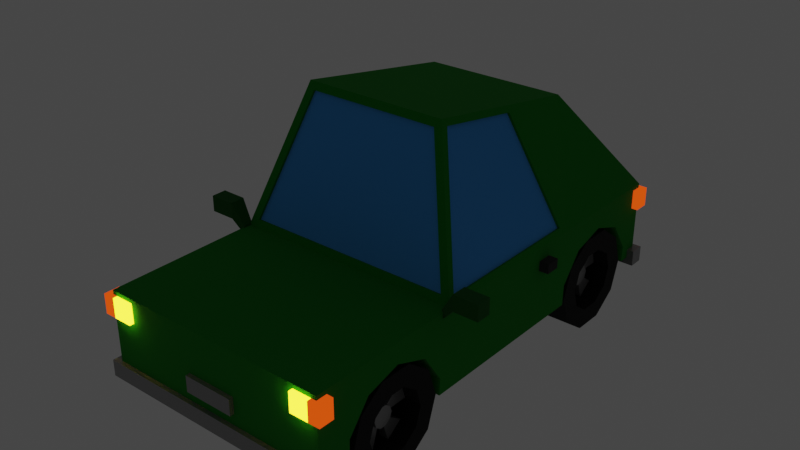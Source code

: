 # Source: Carro_Verde.blend  (saved by Blender 2.82.7; exported with 4.5.12 LTS)
import bpy
from mathutils import Matrix  # noqa: F401  (used for matrix-valued properties, if any)

bpy.ops.wm.read_factory_settings(use_empty=True)
scene = bpy.context.scene
scene.name = 'Scene'

# ---- collections
col_collection = bpy.data.collections.new('Collection'); scene.collection.children.link(col_collection)

# ---- materials (node trees are filled in below, after node groups)
mat_farol_002 = bpy.data.materials.new('farol.002')
mat_farol_002.alpha_threshold = 0.0
mat_farol_002.use_transparent_shadow = False
mat_farol_002.line_color = (0.0, 0.0, 0.0, 1.0)
mat_farol_traseiro_002 = bpy.data.materials.new('farol traseiro.002')
mat_farol_traseiro_002.alpha_threshold = 0.0
mat_farol_traseiro_002.use_transparent_shadow = False
mat_farol_traseiro_002.line_color = (0.0, 0.0, 0.0, 1.0)
mat_calota = bpy.data.materials.new('Calota')
mat_calota.use_transparent_shadow = False
mat_pneu = bpy.data.materials.new('Pneu')
mat_pneu.use_transparent_shadow = False
mat_vidro = bpy.data.materials.new('Vidro')
mat_vidro.use_transparent_shadow = False
mat_farol_laranja = bpy.data.materials.new('Farol Laranja')
mat_farol_laranja.use_transparent_shadow = False
mat_verde = bpy.data.materials.new('Verde')
mat_verde.use_transparent_shadow = False
mat_preto = bpy.data.materials.new('Preto')
mat_preto.use_transparent_shadow = False
mat_retrovisor = bpy.data.materials.new('Retrovisor')
mat_retrovisor.use_transparent_shadow = False

# ---- material node trees
mat_farol_002.use_nodes = True; mat_farol_002.node_tree.nodes.clear()
_N = mat_farol_002.node_tree.nodes; _L = mat_farol_002.node_tree.links
n0 = _N.new('ShaderNodeOutputMaterial'); n0.name = 'Material Output'; n0.location = (768, 278)
n1 = _N.new('ShaderNodeEmission'); n1.name = 'Emission'; n1.location = (321, 151)
n1.inputs[0].default_value = (0.9387, 0.7682, 0.0185, 1.0)
n1.inputs[1].default_value = 6.0
_L.new(n1.outputs[0], n0.inputs[0])
n0.is_active_output = True
mat_farol_traseiro_002.use_nodes = True; mat_farol_traseiro_002.node_tree.nodes.clear()
_N = mat_farol_traseiro_002.node_tree.nodes; _L = mat_farol_traseiro_002.node_tree.links
n0 = _N.new('ShaderNodeOutputMaterial'); n0.name = 'Material Output'; n0.location = (768, 278)
n1 = _N.new('ShaderNodeEmission'); n1.name = 'Emission'; n1.location = (321, 151)
n1.inputs[0].default_value = (0.2086, 0.01033, 0.002732, 1.0)
n1.inputs[1].default_value = 2.0
_L.new(n1.outputs[0], n0.inputs[0])
n0.is_active_output = True
mat_calota.use_nodes = True; mat_calota.node_tree.nodes.clear()
_N = mat_calota.node_tree.nodes; _L = mat_calota.node_tree.links
n0 = _N.new('ShaderNodeOutputMaterial'); n0.name = 'Material Output'; n0.location = (300, 300)
n1 = _N.new('ShaderNodeBsdfPrincipled'); n1.name = 'Principled BSDF'; n1.location = (10, 300)
n1.distribution = 'GGX'
n1.subsurface_method = 'BURLEY'
n1.inputs[0].default_value = (0.3108, 0.3108, 0.3108, 1.0)
n1.inputs[1].default_value = 0.5167
n1.inputs[2].default_value = 0.2917
n1.inputs[3].default_value = 1.45
n1.inputs[27].default_value = (0.0, 0.0, 0.0, 1.0)
n1.inputs[28].default_value = 1.0
_L.new(n1.outputs[0], n0.inputs[0])
n0.is_active_output = True
mat_pneu.use_nodes = True; mat_pneu.node_tree.nodes.clear()
_N = mat_pneu.node_tree.nodes; _L = mat_pneu.node_tree.links
n0 = _N.new('ShaderNodeOutputMaterial'); n0.name = 'Material Output'; n0.location = (300, 300)
n1 = _N.new('ShaderNodeBsdfPrincipled'); n1.name = 'Principled BSDF'; n1.location = (10, 300)
n1.distribution = 'GGX'
n1.subsurface_method = 'BURLEY'
n1.inputs[0].default_value = (0.0, 0.0, 0.0, 1.0)
n1.inputs[2].default_value = 0.9333
n1.inputs[3].default_value = 1.45
n1.inputs[27].default_value = (0.0, 0.0, 0.0, 1.0)
n1.inputs[28].default_value = 1.0
_L.new(n1.outputs[0], n0.inputs[0])
n0.is_active_output = True
mat_vidro.use_nodes = True; mat_vidro.node_tree.nodes.clear()
_N = mat_vidro.node_tree.nodes; _L = mat_vidro.node_tree.links
n0 = _N.new('ShaderNodeOutputMaterial'); n0.name = 'Material Output'; n0.location = (300, 300)
n1 = _N.new('ShaderNodeBsdfPrincipled'); n1.name = 'Principled BSDF'; n1.location = (10, 300)
n1.distribution = 'GGX'
n1.subsurface_method = 'BURLEY'
n1.inputs[0].default_value = (0.05954, 0.3817, 0.8971, 1.0)
n1.inputs[2].default_value = 1.0
n1.inputs[3].default_value = 1.45
n1.inputs[27].default_value = (0.0, 0.0, 0.0, 1.0)
n1.inputs[28].default_value = 1.0
_L.new(n1.outputs[0], n0.inputs[0])
n0.is_active_output = True
mat_farol_laranja.use_nodes = True; mat_farol_laranja.node_tree.nodes.clear()
_N = mat_farol_laranja.node_tree.nodes; _L = mat_farol_laranja.node_tree.links
n0 = _N.new('ShaderNodeOutputMaterial'); n0.name = 'Material Output'; n0.location = (300, 300)
n1 = _N.new('ShaderNodeEmission'); n1.name = 'Emission'; n1.location = (10, 300)
n1.inputs[0].default_value = (1.0, 0.075, 0.004755, 1.0)
_L.new(n1.outputs[0], n0.inputs[0])
n0.is_active_output = True
mat_verde.use_nodes = True; mat_verde.node_tree.nodes.clear()
_N = mat_verde.node_tree.nodes; _L = mat_verde.node_tree.links
n0 = _N.new('ShaderNodeOutputMaterial'); n0.name = 'Material Output'; n0.location = (300, 300)
n1 = _N.new('ShaderNodeBsdfPrincipled'); n1.name = 'Principled BSDF'; n1.location = (10, 300)
n1.distribution = 'GGX'
n1.subsurface_method = 'BURLEY'
n1.inputs[0].default_value = (0.0, 0.2529, 0.004327, 1.0)
n1.inputs[2].default_value = 1.0
n1.inputs[3].default_value = 1.45
n1.inputs[27].default_value = (0.0, 0.0, 0.0, 1.0)
n1.inputs[28].default_value = 1.0
_L.new(n1.outputs[0], n0.inputs[0])
n0.is_active_output = True
mat_preto.use_nodes = True; mat_preto.node_tree.nodes.clear()
_N = mat_preto.node_tree.nodes; _L = mat_preto.node_tree.links
n0 = _N.new('ShaderNodeOutputMaterial'); n0.name = 'Material Output'; n0.location = (300, 300)
n1 = _N.new('ShaderNodeBsdfPrincipled'); n1.name = 'Principled BSDF'; n1.location = (10, 300)
n1.distribution = 'GGX'
n1.subsurface_method = 'BURLEY'
n1.inputs[0].default_value = (0.02038, 0.02038, 0.02038, 1.0)
n1.inputs[2].default_value = 1.0
n1.inputs[3].default_value = 1.45
n1.inputs[27].default_value = (0.0, 0.0, 0.0, 1.0)
n1.inputs[28].default_value = 1.0
_L.new(n1.outputs[0], n0.inputs[0])
n0.is_active_output = True
mat_retrovisor.use_nodes = True; mat_retrovisor.node_tree.nodes.clear()
_N = mat_retrovisor.node_tree.nodes; _L = mat_retrovisor.node_tree.links
n0 = _N.new('ShaderNodeOutputMaterial'); n0.name = 'Material Output'; n0.location = (300, 300)
n1 = _N.new('ShaderNodeBsdfPrincipled'); n1.name = 'Principled BSDF'; n1.location = (10, 300)
n1.distribution = 'GGX'
n1.subsurface_method = 'BURLEY'
n1.inputs[0].default_value = (0.002872, 0.1149, 0.004205, 1.0)
n1.inputs[2].default_value = 1.0
n1.inputs[3].default_value = 1.45
n1.inputs[27].default_value = (0.0, 0.0, 0.0, 1.0)
n1.inputs[28].default_value = 1.0
_L.new(n1.outputs[0], n0.inputs[0])
n0.is_active_output = True

# ---- world
world_world = bpy.data.worlds.new('World'); scene.world = world_world
world_world.use_nodes = True; world_world.node_tree.nodes.clear()
_N = world_world.node_tree.nodes; _L = world_world.node_tree.links
n0 = _N.new('ShaderNodeOutputWorld'); n0.name = 'World Output'; n0.location = (300, 300)
n1 = _N.new('ShaderNodeBackground'); n1.name = 'Background'; n1.location = (10, 300)
n1.inputs[0].default_value = (0.05088, 0.05088, 0.05088, 1.0)
_L.new(n1.outputs[0], n0.inputs[0])
n0.is_active_output = True
world_world.color = (0.05088, 0.05088, 0.05088)
world_world.use_sun_shadow = False
world_world.sun_shadow_jitter_overblur = 0.0

# ---- meshes
me_cube_001 = bpy.data.meshes.new('Cube.001')
me_cube_001.from_pydata([(0.607, -1.756, -0.1022), (0.607, -1.565, 0.142), (0.607, -1.267, 0.2274), (0.607, -0.9759, 0.1215), (0.607, -0.8026, -0.1355), (0.607, 0.8207, -0.1022), (0.607, 1.012, 0.142), (0.607, 1.309, 0.2274), (0.607, 1.601, 0.1215), (0.607, 1.774, -0.1355), (1.0, 1.954, 0.4016), (1.0, 1.954, -0.2799), (1.0, -2.046, 0.4016), (1.0, -2.046, -0.2799), (0.9085, 1.91, 0.4533), (0.9088, -0.693, 0.4664), (0.5713, 1.198, 1.297), (0.5712, -0.3668, 1.535), (1.0, -1.756, -0.1022), (1.0, -1.565, 0.142), (1.0, -1.267, 0.2274), (1.0, -1.762, -0.2799), (0.607, -1.762, -0.2799), (1.0, -0.9759, 0.1215), (0.607, -0.8077, -0.2799), (1.0, 0.8145, -0.2799), (0.607, 0.8145, -0.2799), (1.0, 0.8207, -0.1022), (1.0, -0.8026, -0.1355), (1.0, -0.8077, -0.2799), (1.0, 1.012, 0.142), (1.0, 1.309, 0.2274), (1.0, 1.601, 0.1215), (1.0, 1.769, -0.2799), (1.0, 1.774, -0.1355), (0.607, 1.769, -0.2799), (1.061, -2.083, -0.2034), (1.061, -2.083, -0.342), (0.2177, -2.083, 0.03324), (0.2177, -2.083, -0.1054), (1.055, -2.083, 0.3665), (1.055, -2.083, 0.2008), (0.7944, -2.083, 0.3665), (0.7944, -2.083, 0.2008), (1.311, -0.8053, 0.5937), (1.311, -0.8053, 0.4569), (1.096, -0.8053, 0.5937), (1.096, -0.8053, 0.4569), (1.082, 0.4267, 0.2898), (1.082, 0.4267, 0.2057), (0.9748, 0.4267, 0.2898), (0.9748, 0.4267, 0.2057), (1.061, -1.953, -0.2034), (1.061, -1.953, -0.342), (0.2177, -1.953, 0.03324), (0.2177, -1.953, -0.1054), (1.055, -1.953, 0.3665), (1.055, -1.953, 0.2008), (0.7944, -1.953, 0.2008), (0.7944, -1.953, 0.3665), (1.286, -0.6751, 0.5678), (1.286, -0.6751, 0.4827), (1.122, -0.6751, 0.4827), (1.122, -0.6751, 0.5678), (1.082, 0.557, 0.2898), (1.082, 0.557, 0.2057), (0.9748, 0.557, 0.2057), (0.9748, 0.557, 0.2898), (0.9547, -2.083, 0.2008), (0.9547, -2.083, 0.3665), (0.9547, -1.953, 0.2008), (0.9547, -1.953, 0.3665), (1.311, -0.6751, 0.5937), (1.311, -0.6751, 0.4569), (1.096, -0.6751, 0.4569), (1.096, -0.6751, 0.5937), (1.286, -0.7037, 0.5678), (1.286, -0.7037, 0.4827), (1.122, -0.7037, 0.4827), (1.122, -0.7037, 0.5678), (0.9868, -0.7802, 0.3357), (0.9868, -0.7802, 0.4198), (0.9868, -0.7002, 0.3357), (0.9868, -0.7002, 0.4198), (1.061, 1.86, -0.2034), (1.061, 1.86, -0.342), (0.2177, 1.86, 0.03324), (0.2177, 1.86, -0.1054), (1.055, 1.86, 0.3665), (1.055, 1.86, 0.2008), (0.7944, 1.86, 0.3665), (0.7944, 1.86, 0.2008), (1.061, 1.991, -0.2034), (1.061, 1.991, -0.342), (0.2177, 1.991, 0.03324), (0.2177, 1.991, -0.1054), (1.055, 1.991, 0.3665), (1.055, 1.991, 0.2008), (0.7944, 1.991, 0.2008), (0.7944, 1.991, 0.3665), (0.9547, 1.86, 0.2008), (0.9547, 1.86, 0.3665), (0.9547, 1.991, 0.2008), (0.9547, 1.991, 0.3665), (0.6623, -0.8372, -0.2578), (0.9897, -1.005, -0.2578), (0.6623, -0.9211, -0.5161), (0.9897, -1.057, -0.4173), (0.6623, -1.141, -0.6757), (0.9897, -1.193, -0.516), (0.6623, -1.412, -0.6757), (0.9897, -1.361, -0.516), (0.6623, -1.632, -0.5161), (0.9897, -1.496, -0.4173), (0.6623, -1.716, -0.2578), (0.9897, -1.548, -0.2578), (0.6623, -1.632, 0.0005178), (0.9897, -1.496, -0.09819), (0.6623, -1.412, 0.1601), (0.9897, -1.361, 0.0004307), (0.6623, -1.141, 0.1601), (0.9897, -1.193, 0.0004307), (0.6623, -0.9211, 0.0005176), (0.9897, -1.057, -0.09819), (0.9897, -0.9211, -0.5161), (0.9897, -0.8372, -0.2578), (0.9897, -1.141, -0.6757), (0.9897, -1.412, -0.6757), (0.9897, -1.632, -0.5161), (0.9897, -1.716, -0.2578), (0.9897, -1.632, 0.0005178), (0.9897, -1.412, 0.1601), (0.9897, -1.141, 0.1601), (0.9897, -0.9211, 0.0005176), (0.8444, -1.204, -0.3109), (0.8444, -1.186, -0.2578), (0.8444, -1.249, -0.3437), (0.8444, -1.305, -0.3437), (0.8444, -1.35, -0.3109), (0.8444, -1.367, -0.2578), (0.8444, -1.35, -0.2047), (0.8444, -1.305, -0.1718), (0.8444, -1.249, -0.1718), (0.8444, -1.204, -0.2047), (0.8444, -1.057, -0.4173), (0.8444, -1.005, -0.2578), (0.8444, -1.193, -0.516), (0.8444, -1.361, -0.516), (0.8444, -1.496, -0.4173), (0.8444, -1.548, -0.2578), (0.8444, -1.496, -0.09819), (0.8444, -1.361, 0.0004307), (0.8444, -1.193, 0.0004307), (0.8444, -1.057, -0.09819), (0.8742, -1.204, -0.3109), (0.8742, -1.186, -0.2578), (0.8742, -1.249, -0.3437), (0.8742, -1.305, -0.3437), (0.8742, -1.35, -0.3109), (0.8742, -1.367, -0.2578), (0.8742, -1.35, -0.2047), (0.8742, -1.305, -0.1718), (0.8742, -1.249, -0.1718), (0.8742, -1.204, -0.2047), (0.7681, -1.057, -0.4173), (0.7681, -1.005, -0.2578), (0.7681, -1.361, -0.516), (0.7681, -1.193, -0.516), (0.7681, -1.548, -0.2578), (0.7681, -1.496, -0.4173), (0.7681, -1.361, 0.0004307), (0.7681, -1.496, -0.09819), (0.7681, -1.057, -0.09819), (0.7681, -1.193, 0.0004307), (0.7681, -1.204, -0.3109), (0.7681, -1.186, -0.2578), (0.7681, -1.305, -0.3437), (0.7681, -1.249, -0.3437), (0.7681, -1.367, -0.2578), (0.7681, -1.35, -0.3109), (0.7681, -1.305, -0.1718), (0.7681, -1.35, -0.2047), (0.7681, -1.204, -0.2047), (0.7681, -1.249, -0.1718), (0.6623, 1.734, -0.2578), (0.9897, 1.566, -0.2578), (0.6623, 1.65, -0.5161), (0.9897, 1.514, -0.4173), (0.6623, 1.43, -0.6757), (0.9897, 1.378, -0.516), (0.6623, 1.158, -0.6757), (0.9897, 1.21, -0.516), (0.6623, 0.9387, -0.5161), (0.9897, 1.075, -0.4173), (0.6623, 0.8548, -0.2578), (0.9897, 1.023, -0.2578), (0.6623, 0.9387, 0.0005178), (0.9897, 1.075, -0.09819), (0.6623, 1.158, 0.1601), (0.9897, 1.21, 0.0004307), (0.6623, 1.43, 0.1601), (0.9897, 1.378, 0.0004307), (0.6623, 1.65, 0.0005176), (0.9897, 1.514, -0.09819), (0.9897, 1.65, -0.5161), (0.9897, 1.734, -0.2578), (0.9897, 1.43, -0.6757), (0.9897, 1.158, -0.6757), (0.9897, 0.9387, -0.5161), (0.9897, 0.8548, -0.2578), (0.9897, 0.9387, 0.0005178), (0.9897, 1.158, 0.1601), (0.9897, 1.43, 0.1601), (0.9897, 1.65, 0.0005176), (0.8444, 1.367, -0.3109), (0.8444, 1.385, -0.2578), (0.8444, 1.322, -0.3437), (0.8444, 1.266, -0.3437), (0.8444, 1.221, -0.3109), (0.8444, 1.204, -0.2578), (0.8444, 1.221, -0.2047), (0.8444, 1.266, -0.1718), (0.8444, 1.322, -0.1718), (0.8444, 1.367, -0.2047), (0.8444, 1.514, -0.4173), (0.8444, 1.566, -0.2578), (0.8444, 1.378, -0.516), (0.8444, 1.21, -0.516), (0.8444, 1.075, -0.4173), (0.8444, 1.023, -0.2578), (0.8444, 1.075, -0.09819), (0.8444, 1.21, 0.0004307), (0.8444, 1.378, 0.0004307), (0.8444, 1.514, -0.09819), (0.8742, 1.367, -0.3109), (0.8742, 1.385, -0.2578), (0.8742, 1.322, -0.3437), (0.8742, 1.266, -0.3437), (0.8742, 1.221, -0.3109), (0.8742, 1.204, -0.2578), (0.8742, 1.221, -0.2047), (0.8742, 1.266, -0.1718), (0.8742, 1.322, -0.1718), (0.8742, 1.367, -0.2047), (0.7681, 1.514, -0.4173), (0.7681, 1.566, -0.2578), (0.7681, 1.21, -0.516), (0.7681, 1.378, -0.516), (0.7681, 1.023, -0.2578), (0.7681, 1.075, -0.4173), (0.7681, 1.21, 0.0004307), (0.7681, 1.075, -0.09819), (0.7681, 1.514, -0.09819), (0.7681, 1.378, 0.0004307), (0.7681, 1.367, -0.3109), (0.7681, 1.385, -0.2578), (0.7681, 1.266, -0.3437), (0.7681, 1.322, -0.3437), (0.7681, 1.204, -0.2578), (0.7681, 1.221, -0.3109), (0.7681, 1.266, -0.1718), (0.7681, 1.221, -0.2047), (0.7681, 1.367, -0.2047), (0.7681, 1.322, -0.1718), (1.0, 0.7917, 0.4016), (0.6215, 0.5001, 1.458), (1.0, 1.954, 0.4016), (1.0, -0.7128, 0.4016), (0.6215, 1.155, 1.349), (0.6215, -0.3471, 1.6), (0.9085, 1.894, 0.4398), (0.9088, -0.6729, 0.4602), (0.5713, 1.182, 1.283), (0.5712, -0.3468, 1.529), (0.9809, -0.6382, 0.4543), (0.9835, 0.7194, 0.4551), (0.638, 0.4552, 1.411), (0.6408, -0.3071, 1.54), (0.9625, 0.7189, 0.4481), (0.9599, -0.6386, 0.4472), (0.6198, -0.3075, 1.533), (0.617, 0.4547, 1.404), (-0.607, -1.756, -0.1022), (-0.607, -1.565, 0.142), (-0.607, -1.267, 0.2274), (-0.607, -0.9759, 0.1215), (-0.607, -0.8026, -0.1355), (-0.607, 0.8207, -0.1022), (-0.607, 1.012, 0.142), (-0.607, 1.309, 0.2274), (-0.607, 1.601, 0.1215), (-0.607, 1.774, -0.1355), (-1.0, 1.954, 0.4016), (-1.0, 1.954, -0.2799), (-1.0, -2.046, 0.4016), (-1.0, -2.046, -0.2799), (-0.9085, 1.91, 0.4533), (-0.9088, -0.693, 0.4664), (-0.5713, 1.198, 1.297), (-0.5712, -0.3668, 1.535), (-1.0, -1.756, -0.1022), (-1.0, -1.565, 0.142), (-1.0, -1.267, 0.2274), (-1.0, -1.762, -0.2799), (-0.607, -1.762, -0.2799), (-1.0, -0.9759, 0.1215), (-0.607, -0.8077, -0.2799), (-1.0, 0.8145, -0.2799), (-0.607, 0.8145, -0.2799), (-1.0, 0.8207, -0.1022), (-1.0, -0.8026, -0.1355), (-1.0, -0.8077, -0.2799), (-1.0, 1.012, 0.142), (-1.0, 1.309, 0.2274), (-1.0, 1.601, 0.1215), (-1.0, 1.769, -0.2799), (-1.0, 1.774, -0.1355), (-0.607, 1.769, -0.2799), (1.907e-06, 1.954, -0.2799), (1.907e-06, -2.046, 0.4016), (1.907e-06, -2.046, -0.2799), (1.907e-06, 1.954, 0.4016), (1.907e-06, 1.91, 0.4533), (1.907e-06, -0.693, 0.4664), (1.907e-06, 1.198, 1.297), (1.907e-06, -0.3668, 1.535), (-1.061, -2.083, -0.2034), (-1.061, -2.083, -0.342), (1.907e-06, -2.083, -0.2034), (1.907e-06, -2.083, -0.342), (-0.2177, -2.083, 0.03324), (-0.2177, -2.083, -0.1054), (1.907e-06, -2.083, 0.03324), (1.907e-06, -2.083, -0.1054), (-1.055, -2.083, 0.3665), (-1.055, -2.083, 0.2008), (-0.7944, -2.083, 0.3665), (-0.7944, -2.083, 0.2008), (-1.311, -0.8053, 0.5937), (-1.311, -0.8053, 0.4569), (-1.096, -0.8053, 0.5937), (-1.096, -0.8053, 0.4569), (-1.082, 0.4267, 0.2898), (-1.082, 0.4267, 0.2057), (-0.9748, 0.4267, 0.2898), (-0.9748, 0.4267, 0.2057), (-1.061, -1.953, -0.2034), (-1.061, -1.953, -0.342), (1.907e-06, -1.953, -0.342), (1.907e-06, -1.953, -0.2034), (-0.2177, -1.953, 0.03324), (-0.2177, -1.953, -0.1054), (1.907e-06, -1.953, -0.1054), (1.907e-06, -1.953, 0.03324), (-1.055, -1.953, 0.3665), (-1.055, -1.953, 0.2008), (-0.7944, -1.953, 0.2008), (-0.7944, -1.953, 0.3665), (-1.286, -0.6751, 0.5678), (-1.286, -0.6751, 0.4827), (-1.122, -0.6751, 0.4827), (-1.122, -0.6751, 0.5678), (-1.082, 0.557, 0.2898), (-1.082, 0.557, 0.2057), (-0.9748, 0.557, 0.2057), (-0.9748, 0.557, 0.2898), (-0.9547, -2.083, 0.2008), (-0.9547, -2.083, 0.3665), (-0.9547, -1.953, 0.2008), (-0.9547, -1.953, 0.3665), (-1.311, -0.6751, 0.5937), (-1.311, -0.6751, 0.4569), (-1.096, -0.6751, 0.4569), (-1.096, -0.6751, 0.5937), (-1.286, -0.7037, 0.5678), (-1.286, -0.7037, 0.4827), (-1.122, -0.7037, 0.4827), (-1.122, -0.7037, 0.5678), (-0.9868, -0.7802, 0.3357), (-0.9868, -0.7802, 0.4198), (-0.9868, -0.7002, 0.3357), (-0.9868, -0.7002, 0.4198), (-1.061, 1.86, -0.2034), (-1.061, 1.86, -0.342), (1.907e-06, 1.86, -0.2034), (1.907e-06, 1.86, -0.342), (-0.2177, 1.86, 0.03324), (-0.2177, 1.86, -0.1054), (1.907e-06, 1.86, 0.03324), (1.907e-06, 1.86, -0.1054), (-1.055, 1.86, 0.3665), (-1.055, 1.86, 0.2008), (-0.7944, 1.86, 0.3665), (-0.7944, 1.86, 0.2008), (-1.061, 1.991, -0.2034), (-1.061, 1.991, -0.342), (1.907e-06, 1.991, -0.342), (1.907e-06, 1.991, -0.2034), (-0.2177, 1.991, 0.03324), (-0.2177, 1.991, -0.1054), (1.907e-06, 1.991, -0.1054), (1.907e-06, 1.991, 0.03324), (-1.055, 1.991, 0.3665), (-1.055, 1.991, 0.2008), (-0.7944, 1.991, 0.2008), (-0.7944, 1.991, 0.3665), (-0.9547, 1.86, 0.2008), (-0.9547, 1.86, 0.3665), (-0.9547, 1.991, 0.2008), (-0.9547, 1.991, 0.3665), (-0.6623, -0.8372, -0.2578), (-0.9897, -1.005, -0.2578), (-0.6623, -0.9211, -0.5161), (-0.9897, -1.057, -0.4173), (-0.6623, -1.141, -0.6757), (-0.9897, -1.193, -0.516), (-0.6623, -1.412, -0.6757), (-0.9897, -1.361, -0.516), (-0.6623, -1.632, -0.5161), (-0.9897, -1.496, -0.4173), (-0.6623, -1.716, -0.2578), (-0.9897, -1.548, -0.2578), (-0.6623, -1.632, 0.0005178), (-0.9897, -1.496, -0.09819), (-0.6623, -1.412, 0.1601), (-0.9897, -1.361, 0.0004307), (-0.6623, -1.141, 0.1601), (-0.9897, -1.193, 0.0004307), (-0.6623, -0.9211, 0.0005176), (-0.9897, -1.057, -0.09819), (-0.9897, -0.9211, -0.5161), (-0.9897, -0.8372, -0.2578), (-0.9897, -1.141, -0.6757), (-0.9897, -1.412, -0.6757), (-0.9897, -1.632, -0.5161), (-0.9897, -1.716, -0.2578), (-0.9897, -1.632, 0.0005178), (-0.9897, -1.412, 0.1601), (-0.9897, -1.141, 0.1601), (-0.9897, -0.9211, 0.0005176), (-0.8444, -1.204, -0.3109), (-0.8444, -1.186, -0.2578), (-0.8444, -1.249, -0.3437), (-0.8444, -1.305, -0.3437), (-0.8444, -1.35, -0.3109), (-0.8444, -1.367, -0.2578), (-0.8444, -1.35, -0.2047), (-0.8444, -1.305, -0.1718), (-0.8444, -1.249, -0.1718), (-0.8444, -1.204, -0.2047), (-0.8444, -1.057, -0.4173), (-0.8444, -1.005, -0.2578), (-0.8444, -1.193, -0.516), (-0.8444, -1.361, -0.516), (-0.8444, -1.496, -0.4173), (-0.8444, -1.548, -0.2578), (-0.8444, -1.496, -0.09819), (-0.8444, -1.361, 0.0004307), (-0.8444, -1.193, 0.0004307), (-0.8444, -1.057, -0.09819), (-0.8742, -1.204, -0.3109), (-0.8742, -1.186, -0.2578), (-0.8742, -1.249, -0.3437), (-0.8742, -1.305, -0.3437), (-0.8742, -1.35, -0.3109), (-0.8742, -1.367, -0.2578), (-0.8742, -1.35, -0.2047), (-0.8742, -1.305, -0.1718), (-0.8742, -1.249, -0.1718), (-0.8742, -1.204, -0.2047), (-0.7681, -1.057, -0.4173), (-0.7681, -1.005, -0.2578), (-0.7681, -1.361, -0.516), (-0.7681, -1.193, -0.516), (-0.7681, -1.548, -0.2578), (-0.7681, -1.496, -0.4173), (-0.7681, -1.361, 0.0004307), (-0.7681, -1.496, -0.09819), (-0.7681, -1.057, -0.09819), (-0.7681, -1.193, 0.0004307), (-0.7681, -1.204, -0.3109), (-0.7681, -1.186, -0.2578), (-0.7681, -1.305, -0.3437), (-0.7681, -1.249, -0.3437), (-0.7681, -1.367, -0.2578), (-0.7681, -1.35, -0.3109), (-0.7681, -1.305, -0.1718), (-0.7681, -1.35, -0.2047), (-0.7681, -1.204, -0.2047), (-0.7681, -1.249, -0.1718), (-0.6623, 1.734, -0.2578), (-0.9897, 1.566, -0.2578), (-0.6623, 1.65, -0.5161), (-0.9897, 1.514, -0.4173), (-0.6623, 1.43, -0.6757), (-0.9897, 1.378, -0.516), (-0.6623, 1.158, -0.6757), (-0.9897, 1.21, -0.516), (-0.6623, 0.9387, -0.5161), (-0.9897, 1.075, -0.4173), (-0.6623, 0.8548, -0.2578), (-0.9897, 1.023, -0.2578), (-0.6623, 0.9387, 0.0005178), (-0.9897, 1.075, -0.09819), (-0.6623, 1.158, 0.1601), (-0.9897, 1.21, 0.0004307), (-0.6623, 1.43, 0.1601), (-0.9897, 1.378, 0.0004307), (-0.6623, 1.65, 0.0005176), (-0.9897, 1.514, -0.09819), (-0.9897, 1.65, -0.5161), (-0.9897, 1.734, -0.2578), (-0.9897, 1.43, -0.6757), (-0.9897, 1.158, -0.6757), (-0.9897, 0.9387, -0.5161), (-0.9897, 0.8548, -0.2578), (-0.9897, 0.9387, 0.0005178), (-0.9897, 1.158, 0.1601), (-0.9897, 1.43, 0.1601), (-0.9897, 1.65, 0.0005176), (-0.8444, 1.367, -0.3109), (-0.8444, 1.385, -0.2578), (-0.8444, 1.322, -0.3437), (-0.8444, 1.266, -0.3437), (-0.8444, 1.221, -0.3109), (-0.8444, 1.204, -0.2578), (-0.8444, 1.221, -0.2047), (-0.8444, 1.266, -0.1718), (-0.8444, 1.322, -0.1718), (-0.8444, 1.367, -0.2047), (-0.8444, 1.514, -0.4173), (-0.8444, 1.566, -0.2578), (-0.8444, 1.378, -0.516), (-0.8444, 1.21, -0.516), (-0.8444, 1.075, -0.4173), (-0.8444, 1.023, -0.2578), (-0.8444, 1.075, -0.09819), (-0.8444, 1.21, 0.0004307), (-0.8444, 1.378, 0.0004307), (-0.8444, 1.514, -0.09819), (-0.8742, 1.367, -0.3109), (-0.8742, 1.385, -0.2578), (-0.8742, 1.322, -0.3437), (-0.8742, 1.266, -0.3437), (-0.8742, 1.221, -0.3109), (-0.8742, 1.204, -0.2578), (-0.8742, 1.221, -0.2047), (-0.8742, 1.266, -0.1718), (-0.8742, 1.322, -0.1718), (-0.8742, 1.367, -0.2047), (-0.7681, 1.514, -0.4173), (-0.7681, 1.566, -0.2578), (-0.7681, 1.21, -0.516), (-0.7681, 1.378, -0.516), (-0.7681, 1.023, -0.2578), (-0.7681, 1.075, -0.4173), (-0.7681, 1.21, 0.0004307), (-0.7681, 1.075, -0.09819), (-0.7681, 1.514, -0.09819), (-0.7681, 1.378, 0.0004307), (-0.7681, 1.367, -0.3109), (-0.7681, 1.385, -0.2578), (-0.7681, 1.266, -0.3437), (-0.7681, 1.322, -0.3437), (-0.7681, 1.204, -0.2578), (-0.7681, 1.221, -0.3109), (-0.7681, 1.266, -0.1718), (-0.7681, 1.221, -0.2047), (-0.7681, 1.367, -0.2047), (-0.7681, 1.322, -0.1718), (-1.0, 0.7917, 0.4016), (-0.6214, 0.5001, 1.458), (1.907e-06, 0.5001, 1.458), (1.907e-06, 1.954, 0.4016), (-1.0, 1.954, 0.4016), (1.907e-06, -0.7128, 0.4016), (-1.0, -0.7128, 0.4016), (1.907e-06, 1.155, 1.349), (-0.6214, 1.155, 1.349), (1.907e-06, -0.3471, 1.6), (-0.6214, -0.3471, 1.6), (1.907e-06, -0.6729, 0.4602), (1.907e-06, -0.3468, 1.529), (1.907e-06, 1.894, 0.4398), (1.907e-06, 1.182, 1.283), (-0.9085, 1.894, 0.4398), (-0.9088, -0.6729, 0.4602), (-0.5713, 1.182, 1.283), (-0.5712, -0.3468, 1.529), (-0.9808, -0.6382, 0.4543), (-0.9835, 0.7194, 0.4551), (-0.638, 0.4552, 1.411), (-0.6408, -0.3071, 1.54), (-0.9625, 0.7189, 0.4481), (-0.9599, -0.6386, 0.4472), (-0.6198, -0.3075, 1.533), (-0.617, 0.4547, 1.404)], [], [(7, 8, 32, 31), (6, 7, 31, 30), (5, 6, 30, 27), (0, 1, 19, 18), (1, 2, 20, 19), (9, 35, 33, 34), (2, 3, 23, 20), (3, 4, 28, 23), (8, 9, 34, 32), (4, 24, 29, 28), (318, 11, 33, 35, 26, 25, 29, 24, 22, 21, 13, 320), (11, 10, 266, 264, 267, 12, 13, 21, 18, 19, 20, 23, 28, 29, 25, 27, 30, 31, 32, 34, 33), (318, 321, 10, 11), (17, 325, 582, 273), (264, 266, 268, 265), (26, 5, 27, 25), (22, 0, 18, 21), (35, 9, 8, 7, 6, 5, 26), (24, 4, 3, 2, 1, 0, 22), (265, 572, 579, 269), (16, 14, 270, 272), (10, 321, 573, 266), (267, 575, 319, 12), (13, 12, 319, 320), (37, 36, 328, 329), (39, 38, 332, 333), (68, 69, 42, 43), (45, 44, 46, 47), (49, 48, 50, 51), (53, 348, 349, 52), (55, 352, 353, 54), (70, 58, 59, 71), (63, 79, 78, 62), (65, 66, 67, 64), (69, 71, 59, 42), (48, 64, 67, 50), (42, 59, 58, 43), (39, 55, 54, 38), (50, 67, 66, 51), (45, 73, 72, 44), (333, 352, 55, 39), (47, 74, 73, 45), (38, 54, 353, 332), (44, 72, 75, 46), (37, 53, 52, 36), (46, 81, 80, 47), (41, 57, 56, 40), (329, 348, 53, 37), (49, 65, 64, 48), (68, 70, 57, 41), (36, 52, 349, 328), (51, 66, 65, 49), (43, 58, 70, 68), (40, 56, 71, 69), (57, 70, 71, 56), (41, 40, 69, 68), (60, 72, 73, 61), (61, 73, 74, 62), (63, 75, 72, 60), (62, 74, 75, 63), (77, 78, 79, 76), (62, 78, 77, 61), (60, 76, 79, 63), (61, 77, 76, 60), (81, 83, 82, 80), (74, 82, 83, 75), (75, 83, 81, 46), (47, 80, 82, 74), (85, 84, 384, 385), (87, 86, 388, 389), (100, 101, 90, 91), (93, 396, 397, 92), (95, 400, 401, 94), (102, 98, 99, 103), (101, 103, 99, 90), (90, 99, 98, 91), (87, 95, 94, 86), (389, 400, 95, 87), (86, 94, 401, 388), (85, 93, 92, 84), (89, 97, 96, 88), (385, 396, 93, 85), (100, 102, 97, 89), (84, 92, 397, 384), (91, 98, 102, 100), (88, 96, 103, 101), (97, 102, 103, 96), (89, 88, 101, 100), (104, 125, 124, 106), (106, 124, 126, 108), (108, 126, 127, 110), (110, 127, 128, 112), (112, 128, 129, 114), (114, 129, 130, 116), (116, 130, 131, 118), (118, 131, 132, 120), (115, 113, 148, 149), (120, 132, 133, 122), (122, 133, 125, 104), (104, 106, 108, 110, 112, 114, 116, 118, 120, 122), (105, 107, 124, 125), (107, 109, 126, 124), (109, 111, 127, 126), (111, 113, 128, 127), (113, 115, 129, 128), (115, 117, 130, 129), (117, 119, 131, 130), (119, 121, 132, 131), (121, 123, 133, 132), (123, 105, 125, 133), (143, 142, 162, 163), (109, 107, 144, 146), (123, 121, 152, 153), (117, 115, 149, 150), (111, 109, 146, 147), (105, 123, 153, 145), (119, 117, 150, 151), (113, 111, 147, 148), (107, 105, 145, 144), (121, 119, 151, 152), (146, 136, 177, 167), (134, 136, 146, 144), (147, 146, 167, 166), (137, 138, 148, 147), (143, 153, 172, 182), (139, 140, 150, 149), (138, 139, 178, 179), (141, 142, 152, 151), (134, 144, 164, 174), (143, 135, 145, 153), (154, 155, 163, 162, 161, 160, 159, 158, 157, 156), (140, 139, 159, 160), (137, 136, 156, 157), (135, 143, 163, 155), (141, 140, 160, 161), (138, 137, 157, 158), (134, 135, 155, 154), (142, 141, 161, 162), (139, 138, 158, 159), (136, 134, 154, 156), (175, 174, 164, 165), (177, 176, 166, 167), (179, 178, 168, 169), (181, 180, 170, 171), (183, 182, 172, 173), (137, 147, 166, 176), (140, 141, 180, 181), (149, 148, 169, 168), (148, 138, 179, 169), (135, 134, 174, 175), (139, 149, 168, 178), (142, 143, 182, 183), (151, 150, 171, 170), (150, 140, 181, 171), (136, 137, 176, 177), (141, 151, 170, 180), (144, 145, 165, 164), (145, 135, 175, 165), (153, 152, 173, 172), (152, 142, 183, 173), (184, 205, 204, 186), (186, 204, 206, 188), (188, 206, 207, 190), (190, 207, 208, 192), (192, 208, 209, 194), (194, 209, 210, 196), (196, 210, 211, 198), (198, 211, 212, 200), (195, 193, 228, 229), (200, 212, 213, 202), (202, 213, 205, 184), (184, 186, 188, 190, 192, 194, 196, 198, 200, 202), (185, 187, 204, 205), (187, 189, 206, 204), (189, 191, 207, 206), (191, 193, 208, 207), (193, 195, 209, 208), (195, 197, 210, 209), (197, 199, 211, 210), (199, 201, 212, 211), (201, 203, 213, 212), (203, 185, 205, 213), (223, 222, 242, 243), (189, 187, 224, 226), (203, 201, 232, 233), (197, 195, 229, 230), (191, 189, 226, 227), (185, 203, 233, 225), (199, 197, 230, 231), (193, 191, 227, 228), (187, 185, 225, 224), (201, 199, 231, 232), (226, 216, 257, 247), (214, 216, 226, 224), (227, 226, 247, 246), (217, 218, 228, 227), (223, 233, 252, 262), (219, 220, 230, 229), (218, 219, 258, 259), (221, 222, 232, 231), (214, 224, 244, 254), (223, 215, 225, 233), (234, 235, 243, 242, 241, 240, 239, 238, 237, 236), (220, 219, 239, 240), (217, 216, 236, 237), (215, 223, 243, 235), (221, 220, 240, 241), (218, 217, 237, 238), (214, 215, 235, 234), (222, 221, 241, 242), (219, 218, 238, 239), (216, 214, 234, 236), (255, 254, 244, 245), (257, 256, 246, 247), (259, 258, 248, 249), (261, 260, 250, 251), (263, 262, 252, 253), (217, 227, 246, 256), (220, 221, 260, 261), (229, 228, 249, 248), (228, 218, 259, 249), (215, 214, 254, 255), (219, 229, 248, 258), (222, 223, 262, 263), (231, 230, 251, 250), (230, 220, 261, 251), (216, 217, 256, 257), (221, 231, 250, 260), (224, 225, 245, 244), (225, 215, 255, 245), (233, 232, 253, 252), (232, 222, 263, 253), (268, 577, 572, 265), (275, 276, 281, 278), (322, 14, 266, 573), (15, 323, 575, 267), (16, 324, 577, 268), (325, 17, 269, 579), (17, 15, 267, 269), (14, 16, 268, 266), (581, 271, 273, 582), (270, 583, 584, 272), (323, 15, 271, 581), (15, 17, 273, 271), (324, 16, 272, 584), (14, 322, 583, 270), (267, 264, 275, 274), (264, 265, 276, 275), (265, 269, 277, 276), (269, 267, 274, 277), (279, 278, 281, 280), (274, 275, 278, 279), (276, 277, 280, 281), (277, 274, 279, 280), (289, 313, 314, 290), (288, 312, 313, 289), (287, 309, 312, 288), (282, 300, 301, 283), (283, 301, 302, 284), (291, 316, 315, 317), (284, 302, 305, 285), (285, 305, 310, 286), (290, 314, 316, 291), (286, 310, 311, 306), (318, 320, 295, 303, 304, 306, 311, 307, 308, 317, 315, 293), (293, 315, 316, 314, 313, 312, 309, 307, 311, 310, 305, 302, 301, 300, 303, 295, 294, 576, 570, 574, 292), (318, 293, 292, 321), (299, 588, 582, 325), (570, 571, 578, 574), (308, 307, 309, 287), (304, 303, 300, 282), (317, 308, 287, 288, 289, 290, 291), (306, 304, 282, 283, 284, 285, 286), (571, 580, 579, 572), (298, 587, 585, 296), (292, 574, 573, 321), (576, 294, 319, 575), (295, 320, 319, 294), (327, 329, 328, 326), (331, 333, 332, 330), (366, 337, 336, 367), (339, 341, 340, 338), (343, 345, 344, 342), (347, 346, 349, 348), (351, 350, 353, 352), (368, 369, 357, 356), (361, 360, 376, 377), (363, 362, 365, 364), (367, 336, 357, 369), (328, 329, 348, 349), (342, 344, 365, 362), (336, 337, 356, 357), (331, 330, 350, 351), (344, 345, 364, 365), (339, 338, 370, 371), (333, 331, 351, 352), (341, 339, 371, 372), (330, 332, 353, 350), (338, 340, 373, 370), (332, 333, 352, 353), (327, 326, 346, 347), (340, 341, 378, 379), (335, 334, 354, 355), (329, 327, 347, 348), (343, 342, 362, 363), (366, 335, 355, 368), (326, 328, 349, 346), (345, 343, 363, 364), (337, 366, 368, 356), (334, 367, 369, 354), (355, 354, 369, 368), (335, 366, 367, 334), (358, 359, 371, 370), (359, 360, 372, 371), (361, 358, 370, 373), (360, 361, 373, 372), (375, 374, 377, 376), (360, 359, 375, 376), (358, 361, 377, 374), (359, 358, 374, 375), (379, 378, 380, 381), (372, 373, 381, 380), (373, 340, 379, 381), (341, 372, 380, 378), (383, 385, 384, 382), (387, 389, 388, 386), (406, 393, 392, 407), (395, 394, 397, 396), (399, 398, 401, 400), (408, 409, 405, 404), (407, 392, 405, 409), (384, 385, 396, 397), (392, 393, 404, 405), (387, 386, 398, 399), (389, 387, 399, 400), (386, 388, 401, 398), (388, 389, 400, 401), (383, 382, 394, 395), (391, 390, 402, 403), (385, 383, 395, 396), (406, 391, 403, 408), (382, 384, 397, 394), (393, 406, 408, 404), (390, 407, 409, 402), (403, 402, 409, 408), (391, 406, 407, 390), (410, 412, 430, 431), (412, 414, 432, 430), (414, 416, 433, 432), (416, 418, 434, 433), (418, 420, 435, 434), (420, 422, 436, 435), (422, 424, 437, 436), (424, 426, 438, 437), (421, 455, 454, 419), (426, 428, 439, 438), (428, 410, 431, 439), (410, 428, 426, 424, 422, 420, 418, 416, 414, 412), (411, 431, 430, 413), (413, 430, 432, 415), (415, 432, 433, 417), (417, 433, 434, 419), (419, 434, 435, 421), (421, 435, 436, 423), (423, 436, 437, 425), (425, 437, 438, 427), (427, 438, 439, 429), (429, 439, 431, 411), (449, 469, 468, 448), (415, 452, 450, 413), (429, 459, 458, 427), (423, 456, 455, 421), (417, 453, 452, 415), (411, 451, 459, 429), (425, 457, 456, 423), (419, 454, 453, 417), (413, 450, 451, 411), (427, 458, 457, 425), (452, 473, 483, 442), (440, 450, 452, 442), (453, 472, 473, 452), (443, 453, 454, 444), (449, 488, 478, 459), (445, 455, 456, 446), (444, 485, 484, 445), (447, 457, 458, 448), (440, 480, 470, 450), (449, 459, 451, 441), (460, 462, 463, 464, 465, 466, 467, 468, 469, 461), (446, 466, 465, 445), (443, 463, 462, 442), (441, 461, 469, 449), (447, 467, 466, 446), (444, 464, 463, 443), (440, 460, 461, 441), (448, 468, 467, 447), (445, 465, 464, 444), (442, 462, 460, 440), (481, 471, 470, 480), (483, 473, 472, 482), (485, 475, 474, 484), (487, 477, 476, 486), (489, 479, 478, 488), (443, 482, 472, 453), (446, 487, 486, 447), (455, 474, 475, 454), (454, 475, 485, 444), (441, 481, 480, 440), (445, 484, 474, 455), (448, 489, 488, 449), (457, 476, 477, 456), (456, 477, 487, 446), (442, 483, 482, 443), (447, 486, 476, 457), (450, 470, 471, 451), (451, 471, 481, 441), (459, 478, 479, 458), (458, 479, 489, 448), (490, 492, 510, 511), (492, 494, 512, 510), (494, 496, 513, 512), (496, 498, 514, 513), (498, 500, 515, 514), (500, 502, 516, 515), (502, 504, 517, 516), (504, 506, 518, 517), (501, 535, 534, 499), (506, 508, 519, 518), (508, 490, 511, 519), (490, 508, 506, 504, 502, 500, 498, 496, 494, 492), (491, 511, 510, 493), (493, 510, 512, 495), (495, 512, 513, 497), (497, 513, 514, 499), (499, 514, 515, 501), (501, 515, 516, 503), (503, 516, 517, 505), (505, 517, 518, 507), (507, 518, 519, 509), (509, 519, 511, 491), (529, 549, 548, 528), (495, 532, 530, 493), (509, 539, 538, 507), (503, 536, 535, 501), (497, 533, 532, 495), (491, 531, 539, 509), (505, 537, 536, 503), (499, 534, 533, 497), (493, 530, 531, 491), (507, 538, 537, 505), (532, 553, 563, 522), (520, 530, 532, 522), (533, 552, 553, 532), (523, 533, 534, 524), (529, 568, 558, 539), (525, 535, 536, 526), (524, 565, 564, 525), (527, 537, 538, 528), (520, 560, 550, 530), (529, 539, 531, 521), (540, 542, 543, 544, 545, 546, 547, 548, 549, 541), (526, 546, 545, 525), (523, 543, 542, 522), (521, 541, 549, 529), (527, 547, 546, 526), (524, 544, 543, 523), (520, 540, 541, 521), (528, 548, 547, 527), (525, 545, 544, 524), (522, 542, 540, 520), (561, 551, 550, 560), (563, 553, 552, 562), (565, 555, 554, 564), (567, 557, 556, 566), (569, 559, 558, 568), (523, 562, 552, 533), (526, 567, 566, 527), (535, 554, 555, 534), (534, 555, 565, 524), (521, 561, 560, 520), (525, 564, 554, 535), (528, 569, 568, 529), (537, 556, 557, 536), (536, 557, 567, 526), (522, 563, 562, 523), (527, 566, 556, 537), (530, 550, 551, 531), (531, 551, 561, 521), (539, 558, 559, 538), (538, 559, 569, 528), (578, 571, 572, 577), (590, 593, 596, 591), (322, 573, 574, 296), (297, 576, 575, 323), (298, 578, 577, 324), (325, 579, 580, 299), (299, 580, 576, 297), (296, 574, 578, 298), (581, 582, 588, 586), (585, 587, 584, 583), (323, 581, 586, 297), (297, 586, 588, 299), (324, 584, 587, 298), (296, 585, 583, 322), (576, 589, 590, 570), (570, 590, 591, 571), (571, 591, 592, 580), (580, 592, 589, 576), (594, 595, 596, 593), (589, 594, 593, 590), (591, 596, 595, 592), (592, 595, 594, 589)])
me_cube_001.polygons.foreach_set('material_index', [6, 6, 6, 6, 6, 6, 6, 6, 6, 6, 6, 6, 6, 6, 6, 6, 6, 6, 6, 6, 6, 6, 6, 6, 2, 2, 0, 8, 7, 2, 2, 0, 8, 7, 0, 7, 0, 2, 7, 8, 2, 8, 2, 8, 2, 8, 5, 2, 7, 5, 2, 7, 0, 5, 5, 5, 8, 8, 8, 8, 4, 8, 8, 8, 8, 8, 8, 8, 2, 2, 0, 2, 2, 1, 1, 1, 2, 2, 2, 2, 5, 2, 5, 2, 1, 5, 5, 5, 3, 3, 3, 3, 3, 3, 3, 3, 3, 3, 3, 3, 3, 3, 3, 3, 3, 3, 3, 3, 3, 3, 2, 3, 3, 3, 3, 3, 3, 3, 3, 3, 2, 2, 3, 2, 2, 2, 2, 2, 2, 2, 2, 2, 2, 2, 2, 2, 2, 2, 2, 2, 3, 3, 3, 3, 3, 2, 2, 3, 2, 2, 2, 2, 3, 2, 2, 2, 3, 2, 3, 2, 3, 3, 3, 3, 3, 3, 3, 3, 3, 3, 3, 3, 3, 3, 3, 3, 3, 3, 3, 3, 3, 3, 2, 3, 3, 3, 3, 3, 3, 3, 3, 3, 2, 2, 3, 2, 2, 2, 2, 2, 2, 2, 2, 2, 2, 2, 2, 2, 2, 2, 2, 2, 3, 3, 3, 3, 3, 2, 2, 3, 2, 2, 2, 2, 3, 2, 2, 2, 3, 2, 3, 2, 6, 6, 6, 6, 6, 6, 6, 6, 4, 4, 6, 6, 6, 6, 6, 6, 6, 6, 4, 6, 6, 6, 6, 6, 6, 6, 6, 6, 6, 6, 6, 6, 6, 6, 6, 6, 6, 6, 6, 6, 6, 6, 6, 6, 6, 6, 2, 2, 0, 8, 7, 2, 2, 0, 8, 7, 0, 2, 7, 0, 2, 7, 8, 2, 8, 2, 8, 2, 2, 8, 5, 2, 7, 5, 2, 7, 0, 5, 5, 5, 8, 8, 8, 8, 4, 8, 8, 8, 8, 8, 8, 8, 2, 2, 0, 2, 2, 1, 1, 2, 1, 2, 2, 2, 2, 2, 5, 2, 5, 2, 1, 5, 5, 5, 3, 3, 3, 3, 3, 3, 3, 3, 3, 3, 3, 3, 3, 3, 3, 3, 3, 3, 3, 3, 3, 3, 2, 3, 3, 3, 3, 3, 3, 3, 3, 3, 2, 2, 3, 2, 2, 2, 2, 2, 2, 2, 2, 2, 2, 2, 2, 2, 2, 2, 2, 2, 3, 3, 3, 3, 3, 2, 2, 3, 2, 2, 2, 2, 3, 2, 2, 2, 3, 2, 3, 2, 3, 3, 3, 3, 3, 3, 3, 3, 3, 3, 3, 3, 3, 3, 3, 3, 3, 3, 3, 3, 3, 3, 2, 3, 3, 3, 3, 3, 3, 3, 3, 3, 2, 2, 3, 2, 2, 2, 2, 2, 2, 2, 2, 2, 2, 2, 2, 2, 2, 2, 2, 2, 3, 3, 3, 3, 3, 2, 2, 3, 2, 2, 2, 2, 3, 2, 2, 2, 3, 2, 3, 2, 6, 6, 6, 6, 6, 6, 6, 6, 4, 4, 6, 6, 6, 6, 6, 6, 6, 6, 4, 6, 6, 6])
_uv = me_cube_001.uv_layers.new(name='UVMap')
_uv.uv.foreach_set('vector', [0.8212, 0.6896, 0.8212, 0.6896, 0.8212, 0.6896, 0.8212, 0.6896, 0.8212, 0.6896, 0.8212, 0.6896, 0.8212, 0.6896, 0.8212, 0.6896, 0.8212, 0.6896, 0.8212, 0.6896, 0.8212, 0.6896, 0.8212, 0.6896, 0.8212, 0.6896, 0.8212, 0.6896, 0.8212, 0.6896, 0.8212, 0.6896, 0.8212, 0.6896, 0.8212, 0.6896, 0.8212, 0.6896, 0.8212, 0.6896, 0.8212, 0.6896, 0.8212, 0.6896, 0.8212, 0.6896, 0.8212, 0.6896, 0.8212, 0.6896, 0.8212, 0.6896, 0.8212, 0.6896, 0.8212, 0.6896, 0.8212, 0.6896, 0.8212, 0.6896, 0.8212, 0.6896, 0.8212, 0.6896, 0.8212, 0.6896, 0.8212, 0.6896, 0.8212, 0.6896, 0.8212, 0.6896, 0.8212, 0.6896, 0.8212, 0.6896, 0.8212, 0.6896, 0.8212, 0.6896, 0.8212, 0.6896, 0.8212, 0.6896, 0.8212, 0.6896, 0.8212, 0.6896, 0.8212, 0.6896, 0.8212, 0.6896, 0.8212, 0.6896, 0.8212, 0.6896, 0.8212, 0.6896, 0.8212, 0.6896, 0.8212, 0.6896, 0.8212, 0.6896, 0.8212, 0.6896, 0.8212, 0.6896, 0.8212, 0.6896, 0.8212, 0.6896, 0.8212, 0.6896, 0.8212, 0.6896, 0.8212, 0.6896, 0.8212, 0.6896, 0.8212, 0.6896, 0.8212, 0.6896, 0.8212, 0.6896, 0.8212, 0.6896, 0.8212, 0.6896, 0.8212, 0.6896, 0.8212, 0.6896, 0.8212, 0.6896, 0.8212, 0.6896, 0.8212, 0.6896, 0.8212, 0.6896, 0.8212, 0.6896, 0.8212, 0.6896, 0.8212, 0.6896, 0.8212, 0.6896, 0.8212, 0.6896, 0.8212, 0.6896, 0.8212, 0.6896, 0.8212, 0.6896, 0.8212, 0.6896, 0.8212, 0.6896, 0.8212, 0.6896, 0.8212, 0.6896, 0.8212, 0.6896, 0.8212, 0.6896, 0.8212, 0.6896, 0.8212, 0.6896, 0.8212, 0.6896, 0.8212, 0.6896, 0.8212, 0.6896, 0.8212, 0.6896, 0.8212, 0.6896, 0.8212, 0.6896, 0.8212, 0.6896, 0.8212, 0.6896, 0.8212, 0.6896, 0.8212, 0.6896, 0.8212, 0.6896, 0.8212, 0.6896, 0.8212, 0.6896, 0.8212, 0.6896, 0.8212, 0.6896, 0.8212, 0.6896, 0.8212, 0.6896, 0.8212, 0.6896, 0.8212, 0.6896, 0.8212, 0.6896, 0.8212, 0.6896, 0.8212, 0.6896, 0.8212, 0.6896, 0.8212, 0.6896, 0.8212, 0.6896, 0.8212, 0.6896, 0.8212, 0.6896, 0.8212, 0.6896, 0.8212, 0.6896, 0.8212, 0.6896, 0.8212, 0.6896, 0.8212, 0.6896, 0.8212, 0.6896, 0.8212, 0.6896, 0.8212, 0.6896, 0.8212, 0.6896, 0.8212, 0.6896, 0.8212, 0.6896, 0.8212, 0.6896, 0.8212, 0.6896, 0.566, 0.9384, 0.566, 0.9384, 0.566, 0.9384, 0.566, 0.9384, 0.05563, 0.9459, 0.05563, 0.9459, 0.05563, 0.9459, 0.05563, 0.9459, 0.6786, 0.6982, 0.6786, 0.6982, 0.6786, 0.6982, 0.6786, 0.6982, 0.8174, 0.682, 0.8174, 0.682, 0.8174, 0.682, 0.8174, 0.682, 0.581, 0.9346, 0.581, 0.9346, 0.581, 0.9346, 0.581, 0.9346, 0.566, 0.9384, 0.566, 0.9384, 0.566, 0.9384, 0.566, 0.9384, 0.05563, 0.9459, 0.05563, 0.9459, 0.05563, 0.9459, 0.05563, 0.9459, 0.6786, 0.6982, 0.6786, 0.6982, 0.6786, 0.6982, 0.6786, 0.6982, 0.8174, 0.682, 0.8174, 0.682, 0.8174, 0.682, 0.8174, 0.682, 0.581, 0.9346, 0.581, 0.9346, 0.581, 0.9346, 0.581, 0.9346, 0.6786, 0.6982, 0.6786, 0.6982, 0.6786, 0.6982, 0.6786, 0.6982, 0.581, 0.9346, 0.581, 0.9346, 0.581, 0.9346, 0.581, 0.9346, 0.6786, 0.6982, 0.6786, 0.6982, 0.6786, 0.6982, 0.6786, 0.6982, 0.05563, 0.9459, 0.05563, 0.9459, 0.05563, 0.9459, 0.05563, 0.9459, 0.581, 0.9346, 0.581, 0.9346, 0.581, 0.9346, 0.581, 0.9346, 0.8174, 0.682, 0.8174, 0.682, 0.8174, 0.682, 0.8174, 0.682, 0.05563, 0.9459, 0.05563, 0.9459, 0.05563, 0.9459, 0.05563, 0.9459, 0.8174, 0.682, 0.8174, 0.682, 0.8174, 0.682, 0.8174, 0.682, 0.05563, 0.9459, 0.05563, 0.9459, 0.05563, 0.9459, 0.05563, 0.9459, 0.8174, 0.682, 0.8174, 0.682, 0.8174, 0.682, 0.8174, 0.682, 0.566, 0.9384, 0.566, 0.9384, 0.566, 0.9384, 0.566, 0.9384, 0.8174, 0.682, 0.8174, 0.682, 0.8174, 0.682, 0.8174, 0.682, 0.3183, 0.5481, 0.3183, 0.5481, 0.3183, 0.5481, 0.3183, 0.5481, 0.566, 0.9384, 0.566, 0.9384, 0.566, 0.9384, 0.566, 0.9384, 0.581, 0.9346, 0.581, 0.9346, 0.581, 0.9346, 0.581, 0.9346, 0.3183, 0.5481, 0.3183, 0.5481, 0.3183, 0.5481, 0.3183, 0.5481, 0.566, 0.9384, 0.566, 0.9384, 0.566, 0.9384, 0.566, 0.9384, 0.581, 0.9346, 0.581, 0.9346, 0.581, 0.9346, 0.581, 0.9346, 0.6786, 0.6982, 0.6786, 0.6982, 0.6786, 0.6982, 0.6786, 0.6982, 0.3183, 0.5481, 0.3183, 0.5481, 0.3183, 0.5481, 0.3183, 0.5481, 0.3183, 0.5481, 0.3183, 0.5481, 0.3183, 0.5481, 0.3183, 0.5481, 0.3183, 0.5481, 0.3183, 0.5481, 0.3183, 0.5481, 0.3183, 0.5481, 0.8174, 0.682, 0.8174, 0.682, 0.8174, 0.682, 0.8174, 0.682, 0.8174, 0.682, 0.8174, 0.682, 0.8174, 0.682, 0.8174, 0.682, 0.8174, 0.682, 0.8174, 0.682, 0.8174, 0.682, 0.8174, 0.682, 0.8174, 0.682, 0.8174, 0.682, 0.8174, 0.682, 0.8174, 0.682, 0.172, 0.807, 0.172, 0.807, 0.172, 0.807, 0.172, 0.807, 0.8174, 0.682, 0.8174, 0.682, 0.8174, 0.682, 0.8174, 0.682, 0.8174, 0.682, 0.8174, 0.682, 0.8174, 0.682, 0.8174, 0.682, 0.8174, 0.682, 0.8174, 0.682, 0.8174, 0.682, 0.8174, 0.682, 0.8174, 0.682, 0.8174, 0.682, 0.8174, 0.682, 0.8174, 0.682, 0.8174, 0.682, 0.8174, 0.682, 0.8174, 0.682, 0.8174, 0.682, 0.8174, 0.682, 0.8174, 0.682, 0.8174, 0.682, 0.8174, 0.682, 0.8174, 0.682, 0.8174, 0.682, 0.8174, 0.682, 0.8174, 0.682, 0.566, 0.9384, 0.566, 0.9384, 0.566, 0.9384, 0.566, 0.9384, 0.05563, 0.9459, 0.05563, 0.9459, 0.05563, 0.9459, 0.05563, 0.9459, 0.208, 0.6803, 0.208, 0.6803, 0.208, 0.6803, 0.208, 0.6803, 0.566, 0.9384, 0.566, 0.9384, 0.566, 0.9384, 0.566, 0.9384, 0.05563, 0.9459, 0.05563, 0.9459, 0.05563, 0.9459, 0.05563, 0.9459, 0.208, 0.6803, 0.208, 0.6803, 0.208, 0.6803, 0.208, 0.6803, 0.208, 0.6803, 0.208, 0.6803, 0.208, 0.6803, 0.208, 0.6803, 0.208, 0.6803, 0.208, 0.6803, 0.208, 0.6803, 0.208, 0.6803, 0.05563, 0.9459, 0.05563, 0.9459, 0.05563, 0.9459, 0.05563, 0.9459, 0.05563, 0.9459, 0.05563, 0.9459, 0.05563, 0.9459, 0.05563, 0.9459, 0.05563, 0.9459, 0.05563, 0.9459, 0.05563, 0.9459, 0.05563, 0.9459, 0.566, 0.9384, 0.566, 0.9384, 0.566, 0.9384, 0.566, 0.9384, 0.3183, 0.5481, 0.3183, 0.5481, 0.3183, 0.5481, 0.3183, 0.5481, 0.566, 0.9384, 0.566, 0.9384, 0.566, 0.9384, 0.566, 0.9384, 0.3183, 0.5481, 0.3183, 0.5481, 0.3183, 0.5481, 0.3183, 0.5481, 0.566, 0.9384, 0.566, 0.9384, 0.566, 0.9384, 0.566, 0.9384, 0.208, 0.6803, 0.208, 0.6803, 0.208, 0.6803, 0.208, 0.6803, 0.3183, 0.5481, 0.3183, 0.5481, 0.3183, 0.5481, 0.3183, 0.5481, 0.3183, 0.5481, 0.3183, 0.5481, 0.3183, 0.5481, 0.3183, 0.5481, 0.3183, 0.5481, 0.3183, 0.5481, 0.3183, 0.5481, 0.3183, 0.5481, 0.9492, 0.9353, 0.9492, 0.9353, 0.9492, 0.9353, 0.9492, 0.9353, 0.9492, 0.9353, 0.9492, 0.9353, 0.9492, 0.9353, 0.9492, 0.9353, 0.9492, 0.9353, 0.9492, 0.9353, 0.9492, 0.9353, 0.9492, 0.9353, 0.9492, 0.9353, 0.9492, 0.9353, 0.9492, 0.9353, 0.9492, 0.9353, 0.9492, 0.9353, 0.9492, 0.9353, 0.9492, 0.9353, 0.9492, 0.9353, 0.9492, 0.9353, 0.9492, 0.9353, 0.9492, 0.9353, 0.9492, 0.9353, 0.9492, 0.9353, 0.9492, 0.9353, 0.9492, 0.9353, 0.9492, 0.9353, 0.9492, 0.9353, 0.9492, 0.9353, 0.9492, 0.9353, 0.9492, 0.9353, 0.9492, 0.9353, 0.9492, 0.9353, 0.9492, 0.9353, 0.9492, 0.9353, 0.9492, 0.9353, 0.9492, 0.9353, 0.9492, 0.9353, 0.9492, 0.9353, 0.9492, 0.9353, 0.9492, 0.9353, 0.9492, 0.9353, 0.9492, 0.9353, 0.9492, 0.9353, 0.9492, 0.9353, 0.9492, 0.9353, 0.9492, 0.9353, 0.9492, 0.9353, 0.9492, 0.9353, 0.9492, 0.9353, 0.9492, 0.9353, 0.9492, 0.9353, 0.9492, 0.9353, 0.9492, 0.9353, 0.9492, 0.9353, 0.9492, 0.9353, 0.9492, 0.9353, 0.9492, 0.9353, 0.9492, 0.9353, 0.9492, 0.9353, 0.9492, 0.9353, 0.9492, 0.9353, 0.9492, 0.9353, 0.9492, 0.9353, 0.9492, 0.9353, 0.9492, 0.9353, 0.9492, 0.9353, 0.9492, 0.9353, 0.9492, 0.9353, 0.9492, 0.9353, 0.9492, 0.9353, 0.9492, 0.9353, 0.9492, 0.9353, 0.9492, 0.9353, 0.9492, 0.9353, 0.9492, 0.9353, 0.9492, 0.9353, 0.9492, 0.9353, 0.9492, 0.9353, 0.9492, 0.9353, 0.9492, 0.9353, 0.9492, 0.9353, 0.9492, 0.9353, 0.9492, 0.9353, 0.9492, 0.9353, 0.9492, 0.9353, 0.9492, 0.9353, 0.9492, 0.9353, 0.9492, 0.9353, 0.9492, 0.9353, 0.9492, 0.9353, 0.9492, 0.9353, 0.9492, 0.9353, 0.4385, 0.9258, 0.4385, 0.9258, 0.4385, 0.9258, 0.4385, 0.9258, 0.9492, 0.9353, 0.9492, 0.9353, 0.9492, 0.9353, 0.9492, 0.9353, 0.9492, 0.9353, 0.9492, 0.9353, 0.9492, 0.9353, 0.9492, 0.9353, 0.9492, 0.9353, 0.9492, 0.9353, 0.9492, 0.9353, 0.9492, 0.9353, 0.9492, 0.9353, 0.9492, 0.9353, 0.9492, 0.9353, 0.9492, 0.9353, 0.9492, 0.9353, 0.9492, 0.9353, 0.9492, 0.9353, 0.9492, 0.9353, 0.9492, 0.9353, 0.9492, 0.9353, 0.9492, 0.9353, 0.9492, 0.9353, 0.9492, 0.9353, 0.9492, 0.9353, 0.9492, 0.9353, 0.9492, 0.9353, 0.9492, 0.9353, 0.9492, 0.9353, 0.9492, 0.9353, 0.9492, 0.9353, 0.9492, 0.9353, 0.9492, 0.9353, 0.9492, 0.9353, 0.9492, 0.9353, 0.4385, 0.9258, 0.4385, 0.9258, 0.4385, 0.9258, 0.4385, 0.9258, 0.4385, 0.9258, 0.4385, 0.9258, 0.4385, 0.9258, 0.4385, 0.9258, 0.9492, 0.9353, 0.9492, 0.9353, 0.9492, 0.9353, 0.9492, 0.9353, 0.4385, 0.9258, 0.4385, 0.9258, 0.4385, 0.9258, 0.4385, 0.9258, 0.4385, 0.9258, 0.4385, 0.9258, 0.4385, 0.9258, 0.4385, 0.9258, 0.4385, 0.9258, 0.4385, 0.9258, 0.4385, 0.9258, 0.4385, 0.9258, 0.4385, 0.9258, 0.4385, 0.9258, 0.4385, 0.9258, 0.4385, 0.9258, 0.4385, 0.9258, 0.4385, 0.9258, 0.4385, 0.9258, 0.4385, 0.9258, 0.4385, 0.9258, 0.4385, 0.9258, 0.4385, 0.9258, 0.4385, 0.9258, 0.4385, 0.9258, 0.4385, 0.9258, 0.4385, 0.9258, 0.4385, 0.9258, 0.4385, 0.9258, 0.4385, 0.9258, 0.4385, 0.9258, 0.4385, 0.9258, 0.4385, 0.9258, 0.4385, 0.9258, 0.4385, 0.9258, 0.4385, 0.9258, 0.4385, 0.9258, 0.4385, 0.9258, 0.4385, 0.9258, 0.4385, 0.9258, 0.4385, 0.9258, 0.4385, 0.9258, 0.4385, 0.9258, 0.4385, 0.9258, 0.4385, 0.9258, 0.4385, 0.9258, 0.4385, 0.9258, 0.4385, 0.9258, 0.4385, 0.9258, 0.4385, 0.9258, 0.4385, 0.9258, 0.4385, 0.9258, 0.4385, 0.9258, 0.4385, 0.9258, 0.4385, 0.9258, 0.4385, 0.9258, 0.4385, 0.9258, 0.4385, 0.9258, 0.4385, 0.9258, 0.4385, 0.9258, 0.4385, 0.9258, 0.4385, 0.9258, 0.4385, 0.9258, 0.4385, 0.9258, 0.4385, 0.9258, 0.4385, 0.9258, 0.4385, 0.9258, 0.4385, 0.9258, 0.4385, 0.9258, 0.4385, 0.9258, 0.4385, 0.9258, 0.4385, 0.9258, 0.4385, 0.9258, 0.4385, 0.9258, 0.9492, 0.9116, 0.9492, 0.9116, 0.9492, 0.9116, 0.9492, 0.9116, 0.9492, 0.9116, 0.9492, 0.9116, 0.9492, 0.9116, 0.9492, 0.9116, 0.9492, 0.9116, 0.9492, 0.9116, 0.9492, 0.9116, 0.9492, 0.9116, 0.9492, 0.9116, 0.9492, 0.9116, 0.9492, 0.9116, 0.9492, 0.9116, 0.9492, 0.9116, 0.9492, 0.9116, 0.9492, 0.9116, 0.9492, 0.9116, 0.4385, 0.9258, 0.4385, 0.9258, 0.4385, 0.9258, 0.4385, 0.9258, 0.4385, 0.9258, 0.4385, 0.9258, 0.4385, 0.9258, 0.4385, 0.9258, 0.9492, 0.9353, 0.9492, 0.9353, 0.9492, 0.9353, 0.9492, 0.9353, 0.4385, 0.9258, 0.4385, 0.9258, 0.4385, 0.9258, 0.4385, 0.9258, 0.4385, 0.9258, 0.4385, 0.9258, 0.4385, 0.9258, 0.4385, 0.9258, 0.4385, 0.9258, 0.4385, 0.9258, 0.4385, 0.9258, 0.4385, 0.9258, 0.4385, 0.9258, 0.4385, 0.9258, 0.4385, 0.9258, 0.4385, 0.9258, 0.9492, 0.9353, 0.9492, 0.9353, 0.9492, 0.9353, 0.9492, 0.9353, 0.4385, 0.9258, 0.4385, 0.9258, 0.4385, 0.9258, 0.4385, 0.9258, 0.4385, 0.9258, 0.4385, 0.9258, 0.4385, 0.9258, 0.4385, 0.9258, 0.4385, 0.9258, 0.4385, 0.9258, 0.4385, 0.9258, 0.4385, 0.9258, 0.9492, 0.9353, 0.9492, 0.9353, 0.9492, 0.9353, 0.9492, 0.9353, 0.4385, 0.9258, 0.4385, 0.9258, 0.4385, 0.9258, 0.4385, 0.9258, 0.9492, 0.9353, 0.9492, 0.9353, 0.9492, 0.9353, 0.9492, 0.9353, 0.4385, 0.9258, 0.4385, 0.9258, 0.4385, 0.9258, 0.4385, 0.9258, 0.9492, 0.9353, 0.9492, 0.9353, 0.9492, 0.9353, 0.9492, 0.9353, 0.9492, 0.9353, 0.9492, 0.9353, 0.9492, 0.9353, 0.9492, 0.9353, 0.9492, 0.9353, 0.9492, 0.9353, 0.9492, 0.9353, 0.9492, 0.9353, 0.9492, 0.9353, 0.9492, 0.9353, 0.9492, 0.9353, 0.9492, 0.9353, 0.9492, 0.9353, 0.9492, 0.9353, 0.9492, 0.9353, 0.9492, 0.9353, 0.9492, 0.9353, 0.9492, 0.9353, 0.9492, 0.9353, 0.9492, 0.9353, 0.9492, 0.9353, 0.9492, 0.9353, 0.9492, 0.9353, 0.9492, 0.9353, 0.9492, 0.9353, 0.9492, 0.9353, 0.9492, 0.9353, 0.9492, 0.9353, 0.9492, 0.9353, 0.9492, 0.9353, 0.9492, 0.9353, 0.9492, 0.9353, 0.9492, 0.9353, 0.9492, 0.9353, 0.9492, 0.9353, 0.9492, 0.9353, 0.9492, 0.9353, 0.9492, 0.9353, 0.9492, 0.9353, 0.9492, 0.9353, 0.9492, 0.9353, 0.9492, 0.9353, 0.9492, 0.9353, 0.9492, 0.9353, 0.9492, 0.9353, 0.9492, 0.9353, 0.9492, 0.9353, 0.9492, 0.9353, 0.9492, 0.9353, 0.9492, 0.9353, 0.9492, 0.9353, 0.9492, 0.9353, 0.9492, 0.9353, 0.9492, 0.9353, 0.9492, 0.9353, 0.9492, 0.9353, 0.9492, 0.9353, 0.9492, 0.9353, 0.9492, 0.9353, 0.9492, 0.9353, 0.9492, 0.9353, 0.9492, 0.9353, 0.9492, 0.9353, 0.9492, 0.9353, 0.9492, 0.9353, 0.9492, 0.9353, 0.9492, 0.9353, 0.9492, 0.9353, 0.9492, 0.9353, 0.9492, 0.9353, 0.9492, 0.9353, 0.9492, 0.9353, 0.9492, 0.9353, 0.9492, 0.9353, 0.9492, 0.9353, 0.9492, 0.9353, 0.9492, 0.9353, 0.9492, 0.9353, 0.9492, 0.9353, 0.9492, 0.9353, 0.9492, 0.9353, 0.9492, 0.9353, 0.9492, 0.9353, 0.9492, 0.9353, 0.9492, 0.9353, 0.9492, 0.9353, 0.9492, 0.9353, 0.9492, 0.9353, 0.9492, 0.9353, 0.9492, 0.9353, 0.4385, 0.9258, 0.4385, 0.9258, 0.4385, 0.9258, 0.4385, 0.9258, 0.9492, 0.9353, 0.9492, 0.9353, 0.9492, 0.9353, 0.9492, 0.9353, 0.9492, 0.9353, 0.9492, 0.9353, 0.9492, 0.9353, 0.9492, 0.9353, 0.9492, 0.9353, 0.9492, 0.9353, 0.9492, 0.9353, 0.9492, 0.9353, 0.9492, 0.9353, 0.9492, 0.9353, 0.9492, 0.9353, 0.9492, 0.9353, 0.9492, 0.9353, 0.9492, 0.9353, 0.9492, 0.9353, 0.9492, 0.9353, 0.9492, 0.9353, 0.9492, 0.9353, 0.9492, 0.9353, 0.9492, 0.9353, 0.9492, 0.9353, 0.9492, 0.9353, 0.9492, 0.9353, 0.9492, 0.9353, 0.9492, 0.9353, 0.9492, 0.9353, 0.9492, 0.9353, 0.9492, 0.9353, 0.9492, 0.9353, 0.9492, 0.9353, 0.9492, 0.9353, 0.9492, 0.9353, 0.4385, 0.9258, 0.4385, 0.9258, 0.4385, 0.9258, 0.4385, 0.9258, 0.4385, 0.9258, 0.4385, 0.9258, 0.4385, 0.9258, 0.4385, 0.9258, 0.9492, 0.9353, 0.9492, 0.9353, 0.9492, 0.9353, 0.9492, 0.9353, 0.4385, 0.9258, 0.4385, 0.9258, 0.4385, 0.9258, 0.4385, 0.9258, 0.4385, 0.9258, 0.4385, 0.9258, 0.4385, 0.9258, 0.4385, 0.9258, 0.4385, 0.9258, 0.4385, 0.9258, 0.4385, 0.9258, 0.4385, 0.9258, 0.4385, 0.9258, 0.4385, 0.9258, 0.4385, 0.9258, 0.4385, 0.9258, 0.4385, 0.9258, 0.4385, 0.9258, 0.4385, 0.9258, 0.4385, 0.9258, 0.4385, 0.9258, 0.4385, 0.9258, 0.4385, 0.9258, 0.4385, 0.9258, 0.4385, 0.9258, 0.4385, 0.9258, 0.4385, 0.9258, 0.4385, 0.9258, 0.4385, 0.9258, 0.4385, 0.9258, 0.4385, 0.9258, 0.4385, 0.9258, 0.4385, 0.9258, 0.4385, 0.9258, 0.4385, 0.9258, 0.4385, 0.9258, 0.4385, 0.9258, 0.4385, 0.9258, 0.4385, 0.9258, 0.4385, 0.9258, 0.4385, 0.9258, 0.4385, 0.9258, 0.4385, 0.9258, 0.4385, 0.9258, 0.4385, 0.9258, 0.4385, 0.9258, 0.4385, 0.9258, 0.4385, 0.9258, 0.4385, 0.9258, 0.4385, 0.9258, 0.4385, 0.9258, 0.4385, 0.9258, 0.4385, 0.9258, 0.4385, 0.9258, 0.4385, 0.9258, 0.4385, 0.9258, 0.4385, 0.9258, 0.4385, 0.9258, 0.4385, 0.9258, 0.4385, 0.9258, 0.4385, 0.9258, 0.4385, 0.9258, 0.4385, 0.9258, 0.4385, 0.9258, 0.4385, 0.9258, 0.4385, 0.9258, 0.4385, 0.9258, 0.4385, 0.9258, 0.4385, 0.9258, 0.4385, 0.9258, 0.4385, 0.9258, 0.4385, 0.9258, 0.4385, 0.9258, 0.4385, 0.9258, 0.9492, 0.9116, 0.9492, 0.9116, 0.9492, 0.9116, 0.9492, 0.9116, 0.9492, 0.9116, 0.9492, 0.9116, 0.9492, 0.9116, 0.9492, 0.9116, 0.9492, 0.9116, 0.9492, 0.9116, 0.9492, 0.9116, 0.9492, 0.9116, 0.9492, 0.9116, 0.9492, 0.9116, 0.9492, 0.9116, 0.9492, 0.9116, 0.9492, 0.9116, 0.9492, 0.9116, 0.9492, 0.9116, 0.9492, 0.9116, 0.4385, 0.9258, 0.4385, 0.9258, 0.4385, 0.9258, 0.4385, 0.9258, 0.4385, 0.9258, 0.4385, 0.9258, 0.4385, 0.9258, 0.4385, 0.9258, 0.9492, 0.9353, 0.9492, 0.9353, 0.9492, 0.9353, 0.9492, 0.9353, 0.4385, 0.9258, 0.4385, 0.9258, 0.4385, 0.9258, 0.4385, 0.9258, 0.4385, 0.9258, 0.4385, 0.9258, 0.4385, 0.9258, 0.4385, 0.9258, 0.4385, 0.9258, 0.4385, 0.9258, 0.4385, 0.9258, 0.4385, 0.9258, 0.4385, 0.9258, 0.4385, 0.9258, 0.4385, 0.9258, 0.4385, 0.9258, 0.9492, 0.9353, 0.9492, 0.9353, 0.9492, 0.9353, 0.9492, 0.9353, 0.4385, 0.9258, 0.4385, 0.9258, 0.4385, 0.9258, 0.4385, 0.9258, 0.4385, 0.9258, 0.4385, 0.9258, 0.4385, 0.9258, 0.4385, 0.9258, 0.4385, 0.9258, 0.4385, 0.9258, 0.4385, 0.9258, 0.4385, 0.9258, 0.9492, 0.9353, 0.9492, 0.9353, 0.9492, 0.9353, 0.9492, 0.9353, 0.4385, 0.9258, 0.4385, 0.9258, 0.4385, 0.9258, 0.4385, 0.9258, 0.9492, 0.9353, 0.9492, 0.9353, 0.9492, 0.9353, 0.9492, 0.9353, 0.4385, 0.9258, 0.4385, 0.9258, 0.4385, 0.9258, 0.4385, 0.9258, 0.8212, 0.6896, 0.8212, 0.6896, 0.8212, 0.6896, 0.8212, 0.6896, 0.8212, 0.6896, 0.8212, 0.6896, 0.8212, 0.6896, 0.8212, 0.6896, 0.8212, 0.6896, 0.8212, 0.6896, 0.8212, 0.6896, 0.8212, 0.6896, 0.8212, 0.6896, 0.8212, 0.6896, 0.8212, 0.6896, 0.8212, 0.6896, 0.8212, 0.6896, 0.8212, 0.6896, 0.8212, 0.6896, 0.8212, 0.6896, 0.8212, 0.6896, 0.8212, 0.6896, 0.8212, 0.6896, 0.8212, 0.6896, 0.8212, 0.6896, 0.8212, 0.6896, 0.8212, 0.6896, 0.8212, 0.6896, 0.8212, 0.6896, 0.8212, 0.6896, 0.8212, 0.6896, 0.8212, 0.6896, 0.1805, 0.8193, 0.1805, 0.8193, 0.1805, 0.8193, 0.1805, 0.8193, 0.1805, 0.8193, 0.1805, 0.8193, 0.1805, 0.8193, 0.1805, 0.8193, 0.8212, 0.6896, 0.8212, 0.6896, 0.8212, 0.6896, 0.8212, 0.6896, 0.8212, 0.6896, 0.8212, 0.6896, 0.8212, 0.6896, 0.8212, 0.6896, 0.8212, 0.6896, 0.8212, 0.6896, 0.8212, 0.6896, 0.8212, 0.6896, 0.8212, 0.6896, 0.8212, 0.6896, 0.8212, 0.6896, 0.8212, 0.6896, 0.8212, 0.6896, 0.8212, 0.6896, 0.8212, 0.6896, 0.8212, 0.6896, 0.8212, 0.6896, 0.8212, 0.6896, 0.8212, 0.6896, 0.8212, 0.6896, 0.8212, 0.6896, 0.8212, 0.6896, 0.8212, 0.6896, 0.8212, 0.6896, 0.8212, 0.6896, 0.8212, 0.6896, 0.8212, 0.6896, 0.8212, 0.6896, 0.1852, 0.7909, 0.1852, 0.7909, 0.1852, 0.7909, 0.1852, 0.7909, 0.8212, 0.6896, 0.8212, 0.6896, 0.8212, 0.6896, 0.8212, 0.6896, 0.8212, 0.6896, 0.8212, 0.6896, 0.8212, 0.6896, 0.8212, 0.6896, 0.8212, 0.6896, 0.8212, 0.6896, 0.8212, 0.6896, 0.8212, 0.6896, 0.8212, 0.6896, 0.8212, 0.6896, 0.8212, 0.6896, 0.8212, 0.6896, 0.8212, 0.6896, 0.8212, 0.6896, 0.8212, 0.6896, 0.8212, 0.6896, 0.8212, 0.6896, 0.8212, 0.6896, 0.8212, 0.6896, 0.8212, 0.6896, 0.8212, 0.6896, 0.8212, 0.6896, 0.8212, 0.6896, 0.8212, 0.6896, 0.8212, 0.6896, 0.8212, 0.6896, 0.8212, 0.6896, 0.8212, 0.6896, 0.8212, 0.6896, 0.8212, 0.6896, 0.8212, 0.6896, 0.8212, 0.6896, 0.8212, 0.6896, 0.8212, 0.6896, 0.8212, 0.6896, 0.8212, 0.6896, 0.8212, 0.6896, 0.8212, 0.6896, 0.8212, 0.6896, 0.8212, 0.6896, 0.8212, 0.6896, 0.8212, 0.6896, 0.8212, 0.6896, 0.8212, 0.6896, 0.8212, 0.6896, 0.8212, 0.6896, 0.8212, 0.6896, 0.8212, 0.6896, 0.8212, 0.6896, 0.8212, 0.6896, 0.8212, 0.6896, 0.8212, 0.6896, 0.8212, 0.6896, 0.8212, 0.6896, 0.8212, 0.6896, 0.8212, 0.6896, 0.8212, 0.6896, 0.8212, 0.6896, 0.8212, 0.6896, 0.8212, 0.6896, 0.8212, 0.6896, 0.8212, 0.6896, 0.8212, 0.6896, 0.8212, 0.6896, 0.8212, 0.6896, 0.8212, 0.6896, 0.8212, 0.6896, 0.8212, 0.6896, 0.8212, 0.6896, 0.8212, 0.6896, 0.8212, 0.6896, 0.8212, 0.6896, 0.8212, 0.6896, 0.8212, 0.6896, 0.8212, 0.6896, 0.8212, 0.6896, 0.8212, 0.6896, 0.8212, 0.6896, 0.8212, 0.6896, 0.8212, 0.6896, 0.8212, 0.6896, 0.8212, 0.6896, 0.8212, 0.6896, 0.8212, 0.6896, 0.8212, 0.6896, 0.8212, 0.6896, 0.8212, 0.6896, 0.8212, 0.6896, 0.8212, 0.6896, 0.8212, 0.6896, 0.8212, 0.6896, 0.8212, 0.6896, 0.8212, 0.6896, 0.8212, 0.6896, 0.8212, 0.6896, 0.8212, 0.6896, 0.8212, 0.6896, 0.8212, 0.6896, 0.8212, 0.6896, 0.8212, 0.6896, 0.8212, 0.6896, 0.8212, 0.6896, 0.8212, 0.6896, 0.8212, 0.6896, 0.8212, 0.6896, 0.8212, 0.6896, 0.8212, 0.6896, 0.8212, 0.6896, 0.8212, 0.6896, 0.8212, 0.6896, 0.8212, 0.6896, 0.8212, 0.6896, 0.8212, 0.6896, 0.8212, 0.6896, 0.8212, 0.6896, 0.8212, 0.6896, 0.8212, 0.6896, 0.8212, 0.6896, 0.8212, 0.6896, 0.8212, 0.6896, 0.8212, 0.6896, 0.8212, 0.6896, 0.8212, 0.6896, 0.8212, 0.6896, 0.8212, 0.6896, 0.8212, 0.6896, 0.8212, 0.6896, 0.8212, 0.6896, 0.8212, 0.6896, 0.8212, 0.6896, 0.8212, 0.6896, 0.8212, 0.6896, 0.8212, 0.6896, 0.8212, 0.6896, 0.8212, 0.6896, 0.566, 0.9384, 0.566, 0.9384, 0.566, 0.9384, 0.566, 0.9384, 0.05563, 0.9459, 0.05563, 0.9459, 0.05563, 0.9459, 0.05563, 0.9459, 0.6786, 0.6982, 0.6786, 0.6982, 0.6786, 0.6982, 0.6786, 0.6982, 0.8174, 0.682, 0.8174, 0.682, 0.8174, 0.682, 0.8174, 0.682, 0.581, 0.9346, 0.581, 0.9346, 0.581, 0.9346, 0.581, 0.9346, 0.566, 0.9384, 0.566, 0.9384, 0.566, 0.9384, 0.566, 0.9384, 0.05563, 0.9459, 0.05563, 0.9459, 0.05563, 0.9459, 0.05563, 0.9459, 0.6786, 0.6982, 0.6786, 0.6982, 0.6786, 0.6982, 0.6786, 0.6982, 0.8174, 0.682, 0.8174, 0.682, 0.8174, 0.682, 0.8174, 0.682, 0.581, 0.9346, 0.581, 0.9346, 0.581, 0.9346, 0.581, 0.9346, 0.6786, 0.6982, 0.6786, 0.6982, 0.6786, 0.6982, 0.6786, 0.6982, 0.566, 0.9384, 0.566, 0.9384, 0.566, 0.9384, 0.566, 0.9384, 0.581, 0.9346, 0.581, 0.9346, 0.581, 0.9346, 0.581, 0.9346, 0.6786, 0.6982, 0.6786, 0.6982, 0.6786, 0.6982, 0.6786, 0.6982, 0.05563, 0.9459, 0.05563, 0.9459, 0.05563, 0.9459, 0.05563, 0.9459, 0.581, 0.9346, 0.581, 0.9346, 0.581, 0.9346, 0.581, 0.9346, 0.8174, 0.682, 0.8174, 0.682, 0.8174, 0.682, 0.8174, 0.682, 0.05563, 0.9459, 0.05563, 0.9459, 0.05563, 0.9459, 0.05563, 0.9459, 0.8174, 0.682, 0.8174, 0.682, 0.8174, 0.682, 0.8174, 0.682, 0.05563, 0.9459, 0.05563, 0.9459, 0.05563, 0.9459, 0.05563, 0.9459, 0.8174, 0.682, 0.8174, 0.682, 0.8174, 0.682, 0.8174, 0.682, 0.05563, 0.9459, 0.05563, 0.9459, 0.05563, 0.9459, 0.05563, 0.9459, 0.566, 0.9384, 0.566, 0.9384, 0.566, 0.9384, 0.566, 0.9384, 0.8174, 0.682, 0.8174, 0.682, 0.8174, 0.682, 0.8174, 0.682, 0.3183, 0.5481, 0.3183, 0.5481, 0.3183, 0.5481, 0.3183, 0.5481, 0.566, 0.9384, 0.566, 0.9384, 0.566, 0.9384, 0.566, 0.9384, 0.581, 0.9346, 0.581, 0.9346, 0.581, 0.9346, 0.581, 0.9346, 0.3183, 0.5481, 0.3183, 0.5481, 0.3183, 0.5481, 0.3183, 0.5481, 0.566, 0.9384, 0.566, 0.9384, 0.566, 0.9384, 0.566, 0.9384, 0.581, 0.9346, 0.581, 0.9346, 0.581, 0.9346, 0.581, 0.9346, 0.6786, 0.6982, 0.6786, 0.6982, 0.6786, 0.6982, 0.6786, 0.6982, 0.3183, 0.5481, 0.3183, 0.5481, 0.3183, 0.5481, 0.3183, 0.5481, 0.3183, 0.5481, 0.3183, 0.5481, 0.3183, 0.5481, 0.3183, 0.5481, 0.3183, 0.5481, 0.3183, 0.5481, 0.3183, 0.5481, 0.3183, 0.5481, 0.8174, 0.682, 0.8174, 0.682, 0.8174, 0.682, 0.8174, 0.682, 0.8174, 0.682, 0.8174, 0.682, 0.8174, 0.682, 0.8174, 0.682, 0.8174, 0.682, 0.8174, 0.682, 0.8174, 0.682, 0.8174, 0.682, 0.8174, 0.682, 0.8174, 0.682, 0.8174, 0.682, 0.8174, 0.682, 0.172, 0.807, 0.172, 0.807, 0.172, 0.807, 0.172, 0.807, 0.8174, 0.682, 0.8174, 0.682, 0.8174, 0.682, 0.8174, 0.682, 0.8174, 0.682, 0.8174, 0.682, 0.8174, 0.682, 0.8174, 0.682, 0.8174, 0.682, 0.8174, 0.682, 0.8174, 0.682, 0.8174, 0.682, 0.8174, 0.682, 0.8174, 0.682, 0.8174, 0.682, 0.8174, 0.682, 0.8174, 0.682, 0.8174, 0.682, 0.8174, 0.682, 0.8174, 0.682, 0.8174, 0.682, 0.8174, 0.682, 0.8174, 0.682, 0.8174, 0.682, 0.8174, 0.682, 0.8174, 0.682, 0.8174, 0.682, 0.8174, 0.682, 0.566, 0.9384, 0.566, 0.9384, 0.566, 0.9384, 0.566, 0.9384, 0.05563, 0.9459, 0.05563, 0.9459, 0.05563, 0.9459, 0.05563, 0.9459, 0.208, 0.6803, 0.208, 0.6803, 0.208, 0.6803, 0.208, 0.6803, 0.566, 0.9384, 0.566, 0.9384, 0.566, 0.9384, 0.566, 0.9384, 0.05563, 0.9459, 0.05563, 0.9459, 0.05563, 0.9459, 0.05563, 0.9459, 0.208, 0.6803, 0.208, 0.6803, 0.208, 0.6803, 0.208, 0.6803, 0.208, 0.6803, 0.208, 0.6803, 0.208, 0.6803, 0.208, 0.6803, 0.566, 0.9384, 0.566, 0.9384, 0.566, 0.9384, 0.566, 0.9384, 0.208, 0.6803, 0.208, 0.6803, 0.208, 0.6803, 0.208, 0.6803, 0.05563, 0.9459, 0.05563, 0.9459, 0.05563, 0.9459, 0.05563, 0.9459, 0.05563, 0.9459, 0.05563, 0.9459, 0.05563, 0.9459, 0.05563, 0.9459, 0.05563, 0.9459, 0.05563, 0.9459, 0.05563, 0.9459, 0.05563, 0.9459, 0.05563, 0.9459, 0.05563, 0.9459, 0.05563, 0.9459, 0.05563, 0.9459, 0.566, 0.9384, 0.566, 0.9384, 0.566, 0.9384, 0.566, 0.9384, 0.3183, 0.5481, 0.3183, 0.5481, 0.3183, 0.5481, 0.3183, 0.5481, 0.566, 0.9384, 0.566, 0.9384, 0.566, 0.9384, 0.566, 0.9384, 0.3183, 0.5481, 0.3183, 0.5481, 0.3183, 0.5481, 0.3183, 0.5481, 0.566, 0.9384, 0.566, 0.9384, 0.566, 0.9384, 0.566, 0.9384, 0.208, 0.6803, 0.208, 0.6803, 0.208, 0.6803, 0.208, 0.6803, 0.3183, 0.5481, 0.3183, 0.5481, 0.3183, 0.5481, 0.3183, 0.5481, 0.3183, 0.5481, 0.3183, 0.5481, 0.3183, 0.5481, 0.3183, 0.5481, 0.3183, 0.5481, 0.3183, 0.5481, 0.3183, 0.5481, 0.3183, 0.5481, 0.9492, 0.9353, 0.9492, 0.9353, 0.9492, 0.9353, 0.9492, 0.9353, 0.9492, 0.9353, 0.9492, 0.9353, 0.9492, 0.9353, 0.9492, 0.9353, 0.9492, 0.9353, 0.9492, 0.9353, 0.9492, 0.9353, 0.9492, 0.9353, 0.9492, 0.9353, 0.9492, 0.9353, 0.9492, 0.9353, 0.9492, 0.9353, 0.9492, 0.9353, 0.9492, 0.9353, 0.9492, 0.9353, 0.9492, 0.9353, 0.9492, 0.9353, 0.9492, 0.9353, 0.9492, 0.9353, 0.9492, 0.9353, 0.9492, 0.9353, 0.9492, 0.9353, 0.9492, 0.9353, 0.9492, 0.9353, 0.9492, 0.9353, 0.9492, 0.9353, 0.9492, 0.9353, 0.9492, 0.9353, 0.9492, 0.9353, 0.9492, 0.9353, 0.9492, 0.9353, 0.9492, 0.9353, 0.9492, 0.9353, 0.9492, 0.9353, 0.9492, 0.9353, 0.9492, 0.9353, 0.9492, 0.9353, 0.9492, 0.9353, 0.9492, 0.9353, 0.9492, 0.9353, 0.9492, 0.9353, 0.9492, 0.9353, 0.9492, 0.9353, 0.9492, 0.9353, 0.9492, 0.9353, 0.9492, 0.9353, 0.9492, 0.9353, 0.9492, 0.9353, 0.9492, 0.9353, 0.9492, 0.9353, 0.9492, 0.9353, 0.9492, 0.9353, 0.9492, 0.9353, 0.9492, 0.9353, 0.9492, 0.9353, 0.9492, 0.9353, 0.9492, 0.9353, 0.9492, 0.9353, 0.9492, 0.9353, 0.9492, 0.9353, 0.9492, 0.9353, 0.9492, 0.9353, 0.9492, 0.9353, 0.9492, 0.9353, 0.9492, 0.9353, 0.9492, 0.9353, 0.9492, 0.9353, 0.9492, 0.9353, 0.9492, 0.9353, 0.9492, 0.9353, 0.9492, 0.9353, 0.9492, 0.9353, 0.9492, 0.9353, 0.9492, 0.9353, 0.9492, 0.9353, 0.9492, 0.9353, 0.9492, 0.9353, 0.9492, 0.9353, 0.9492, 0.9353, 0.9492, 0.9353, 0.9492, 0.9353, 0.9492, 0.9353, 0.9492, 0.9353, 0.9492, 0.9353, 0.9492, 0.9353, 0.9492, 0.9353, 0.9492, 0.9353, 0.9492, 0.9353, 0.9492, 0.9353, 0.9492, 0.9353, 0.4385, 0.9258, 0.4385, 0.9258, 0.4385, 0.9258, 0.4385, 0.9258, 0.9492, 0.9353, 0.9492, 0.9353, 0.9492, 0.9353, 0.9492, 0.9353, 0.9492, 0.9353, 0.9492, 0.9353, 0.9492, 0.9353, 0.9492, 0.9353, 0.9492, 0.9353, 0.9492, 0.9353, 0.9492, 0.9353, 0.9492, 0.9353, 0.9492, 0.9353, 0.9492, 0.9353, 0.9492, 0.9353, 0.9492, 0.9353, 0.9492, 0.9353, 0.9492, 0.9353, 0.9492, 0.9353, 0.9492, 0.9353, 0.9492, 0.9353, 0.9492, 0.9353, 0.9492, 0.9353, 0.9492, 0.9353, 0.9492, 0.9353, 0.9492, 0.9353, 0.9492, 0.9353, 0.9492, 0.9353, 0.9492, 0.9353, 0.9492, 0.9353, 0.9492, 0.9353, 0.9492, 0.9353, 0.9492, 0.9353, 0.9492, 0.9353, 0.9492, 0.9353, 0.9492, 0.9353, 0.4385, 0.9258, 0.4385, 0.9258, 0.4385, 0.9258, 0.4385, 0.9258, 0.4385, 0.9258, 0.4385, 0.9258, 0.4385, 0.9258, 0.4385, 0.9258, 0.9492, 0.9353, 0.9492, 0.9353, 0.9492, 0.9353, 0.9492, 0.9353, 0.4385, 0.9258, 0.4385, 0.9258, 0.4385, 0.9258, 0.4385, 0.9258, 0.4385, 0.9258, 0.4385, 0.9258, 0.4385, 0.9258, 0.4385, 0.9258, 0.4385, 0.9258, 0.4385, 0.9258, 0.4385, 0.9258, 0.4385, 0.9258, 0.4385, 0.9258, 0.4385, 0.9258, 0.4385, 0.9258, 0.4385, 0.9258, 0.4385, 0.9258, 0.4385, 0.9258, 0.4385, 0.9258, 0.4385, 0.9258, 0.4385, 0.9258, 0.4385, 0.9258, 0.4385, 0.9258, 0.4385, 0.9258, 0.4385, 0.9258, 0.4385, 0.9258, 0.4385, 0.9258, 0.4385, 0.9258, 0.4385, 0.9258, 0.4385, 0.9258, 0.4385, 0.9258, 0.4385, 0.9258, 0.4385, 0.9258, 0.4385, 0.9258, 0.4385, 0.9258, 0.4385, 0.9258, 0.4385, 0.9258, 0.4385, 0.9258, 0.4385, 0.9258, 0.4385, 0.9258, 0.4385, 0.9258, 0.4385, 0.9258, 0.4385, 0.9258, 0.4385, 0.9258, 0.4385, 0.9258, 0.4385, 0.9258, 0.4385, 0.9258, 0.4385, 0.9258, 0.4385, 0.9258, 0.4385, 0.9258, 0.4385, 0.9258, 0.4385, 0.9258, 0.4385, 0.9258, 0.4385, 0.9258, 0.4385, 0.9258, 0.4385, 0.9258, 0.4385, 0.9258, 0.4385, 0.9258, 0.4385, 0.9258, 0.4385, 0.9258, 0.4385, 0.9258, 0.4385, 0.9258, 0.4385, 0.9258, 0.4385, 0.9258, 0.4385, 0.9258, 0.4385, 0.9258, 0.4385, 0.9258, 0.4385, 0.9258, 0.4385, 0.9258, 0.4385, 0.9258, 0.4385, 0.9258, 0.4385, 0.9258, 0.4385, 0.9258, 0.4385, 0.9258, 0.9492, 0.9116, 0.9492, 0.9116, 0.9492, 0.9116, 0.9492, 0.9116, 0.9492, 0.9116, 0.9492, 0.9116, 0.9492, 0.9116, 0.9492, 0.9116, 0.9492, 0.9116, 0.9492, 0.9116, 0.9492, 0.9116, 0.9492, 0.9116, 0.9492, 0.9116, 0.9492, 0.9116, 0.9492, 0.9116, 0.9492, 0.9116, 0.9492, 0.9116, 0.9492, 0.9116, 0.9492, 0.9116, 0.9492, 0.9116, 0.4385, 0.9258, 0.4385, 0.9258, 0.4385, 0.9258, 0.4385, 0.9258, 0.4385, 0.9258, 0.4385, 0.9258, 0.4385, 0.9258, 0.4385, 0.9258, 0.9492, 0.9353, 0.9492, 0.9353, 0.9492, 0.9353, 0.9492, 0.9353, 0.4385, 0.9258, 0.4385, 0.9258, 0.4385, 0.9258, 0.4385, 0.9258, 0.4385, 0.9258, 0.4385, 0.9258, 0.4385, 0.9258, 0.4385, 0.9258, 0.4385, 0.9258, 0.4385, 0.9258, 0.4385, 0.9258, 0.4385, 0.9258, 0.4385, 0.9258, 0.4385, 0.9258, 0.4385, 0.9258, 0.4385, 0.9258, 0.9492, 0.9353, 0.9492, 0.9353, 0.9492, 0.9353, 0.9492, 0.9353, 0.4385, 0.9258, 0.4385, 0.9258, 0.4385, 0.9258, 0.4385, 0.9258, 0.4385, 0.9258, 0.4385, 0.9258, 0.4385, 0.9258, 0.4385, 0.9258, 0.4385, 0.9258, 0.4385, 0.9258, 0.4385, 0.9258, 0.4385, 0.9258, 0.9492, 0.9353, 0.9492, 0.9353, 0.9492, 0.9353, 0.9492, 0.9353, 0.4385, 0.9258, 0.4385, 0.9258, 0.4385, 0.9258, 0.4385, 0.9258, 0.9492, 0.9353, 0.9492, 0.9353, 0.9492, 0.9353, 0.9492, 0.9353, 0.4385, 0.9258, 0.4385, 0.9258, 0.4385, 0.9258, 0.4385, 0.9258, 0.9492, 0.9353, 0.9492, 0.9353, 0.9492, 0.9353, 0.9492, 0.9353, 0.9492, 0.9353, 0.9492, 0.9353, 0.9492, 0.9353, 0.9492, 0.9353, 0.9492, 0.9353, 0.9492, 0.9353, 0.9492, 0.9353, 0.9492, 0.9353, 0.9492, 0.9353, 0.9492, 0.9353, 0.9492, 0.9353, 0.9492, 0.9353, 0.9492, 0.9353, 0.9492, 0.9353, 0.9492, 0.9353, 0.9492, 0.9353, 0.9492, 0.9353, 0.9492, 0.9353, 0.9492, 0.9353, 0.9492, 0.9353, 0.9492, 0.9353, 0.9492, 0.9353, 0.9492, 0.9353, 0.9492, 0.9353, 0.9492, 0.9353, 0.9492, 0.9353, 0.9492, 0.9353, 0.9492, 0.9353, 0.9492, 0.9353, 0.9492, 0.9353, 0.9492, 0.9353, 0.9492, 0.9353, 0.9492, 0.9353, 0.9492, 0.9353, 0.9492, 0.9353, 0.9492, 0.9353, 0.9492, 0.9353, 0.9492, 0.9353, 0.9492, 0.9353, 0.9492, 0.9353, 0.9492, 0.9353, 0.9492, 0.9353, 0.9492, 0.9353, 0.9492, 0.9353, 0.9492, 0.9353, 0.9492, 0.9353, 0.9492, 0.9353, 0.9492, 0.9353, 0.9492, 0.9353, 0.9492, 0.9353, 0.9492, 0.9353, 0.9492, 0.9353, 0.9492, 0.9353, 0.9492, 0.9353, 0.9492, 0.9353, 0.9492, 0.9353, 0.9492, 0.9353, 0.9492, 0.9353, 0.9492, 0.9353, 0.9492, 0.9353, 0.9492, 0.9353, 0.9492, 0.9353, 0.9492, 0.9353, 0.9492, 0.9353, 0.9492, 0.9353, 0.9492, 0.9353, 0.9492, 0.9353, 0.9492, 0.9353, 0.9492, 0.9353, 0.9492, 0.9353, 0.9492, 0.9353, 0.9492, 0.9353, 0.9492, 0.9353, 0.9492, 0.9353, 0.9492, 0.9353, 0.9492, 0.9353, 0.9492, 0.9353, 0.9492, 0.9353, 0.9492, 0.9353, 0.9492, 0.9353, 0.9492, 0.9353, 0.9492, 0.9353, 0.9492, 0.9353, 0.9492, 0.9353, 0.9492, 0.9353, 0.9492, 0.9353, 0.9492, 0.9353, 0.9492, 0.9353, 0.9492, 0.9353, 0.9492, 0.9353, 0.4385, 0.9258, 0.4385, 0.9258, 0.4385, 0.9258, 0.4385, 0.9258, 0.9492, 0.9353, 0.9492, 0.9353, 0.9492, 0.9353, 0.9492, 0.9353, 0.9492, 0.9353, 0.9492, 0.9353, 0.9492, 0.9353, 0.9492, 0.9353, 0.9492, 0.9353, 0.9492, 0.9353, 0.9492, 0.9353, 0.9492, 0.9353, 0.9492, 0.9353, 0.9492, 0.9353, 0.9492, 0.9353, 0.9492, 0.9353, 0.9492, 0.9353, 0.9492, 0.9353, 0.9492, 0.9353, 0.9492, 0.9353, 0.9492, 0.9353, 0.9492, 0.9353, 0.9492, 0.9353, 0.9492, 0.9353, 0.9492, 0.9353, 0.9492, 0.9353, 0.9492, 0.9353, 0.9492, 0.9353, 0.9492, 0.9353, 0.9492, 0.9353, 0.9492, 0.9353, 0.9492, 0.9353, 0.9492, 0.9353, 0.9492, 0.9353, 0.9492, 0.9353, 0.9492, 0.9353, 0.4385, 0.9258, 0.4385, 0.9258, 0.4385, 0.9258, 0.4385, 0.9258, 0.4385, 0.9258, 0.4385, 0.9258, 0.4385, 0.9258, 0.4385, 0.9258, 0.9492, 0.9353, 0.9492, 0.9353, 0.9492, 0.9353, 0.9492, 0.9353, 0.4385, 0.9258, 0.4385, 0.9258, 0.4385, 0.9258, 0.4385, 0.9258, 0.4385, 0.9258, 0.4385, 0.9258, 0.4385, 0.9258, 0.4385, 0.9258, 0.4385, 0.9258, 0.4385, 0.9258, 0.4385, 0.9258, 0.4385, 0.9258, 0.4385, 0.9258, 0.4385, 0.9258, 0.4385, 0.9258, 0.4385, 0.9258, 0.4385, 0.9258, 0.4385, 0.9258, 0.4385, 0.9258, 0.4385, 0.9258, 0.4385, 0.9258, 0.4385, 0.9258, 0.4385, 0.9258, 0.4385, 0.9258, 0.4385, 0.9258, 0.4385, 0.9258, 0.4385, 0.9258, 0.4385, 0.9258, 0.4385, 0.9258, 0.4385, 0.9258, 0.4385, 0.9258, 0.4385, 0.9258, 0.4385, 0.9258, 0.4385, 0.9258, 0.4385, 0.9258, 0.4385, 0.9258, 0.4385, 0.9258, 0.4385, 0.9258, 0.4385, 0.9258, 0.4385, 0.9258, 0.4385, 0.9258, 0.4385, 0.9258, 0.4385, 0.9258, 0.4385, 0.9258, 0.4385, 0.9258, 0.4385, 0.9258, 0.4385, 0.9258, 0.4385, 0.9258, 0.4385, 0.9258, 0.4385, 0.9258, 0.4385, 0.9258, 0.4385, 0.9258, 0.4385, 0.9258, 0.4385, 0.9258, 0.4385, 0.9258, 0.4385, 0.9258, 0.4385, 0.9258, 0.4385, 0.9258, 0.4385, 0.9258, 0.4385, 0.9258, 0.4385, 0.9258, 0.4385, 0.9258, 0.4385, 0.9258, 0.4385, 0.9258, 0.4385, 0.9258, 0.4385, 0.9258, 0.4385, 0.9258, 0.4385, 0.9258, 0.4385, 0.9258, 0.4385, 0.9258, 0.4385, 0.9258, 0.4385, 0.9258, 0.4385, 0.9258, 0.4385, 0.9258, 0.9492, 0.9116, 0.9492, 0.9116, 0.9492, 0.9116, 0.9492, 0.9116, 0.9492, 0.9116, 0.9492, 0.9116, 0.9492, 0.9116, 0.9492, 0.9116, 0.9492, 0.9116, 0.9492, 0.9116, 0.9492, 0.9116, 0.9492, 0.9116, 0.9492, 0.9116, 0.9492, 0.9116, 0.9492, 0.9116, 0.9492, 0.9116, 0.9492, 0.9116, 0.9492, 0.9116, 0.9492, 0.9116, 0.9492, 0.9116, 0.4385, 0.9258, 0.4385, 0.9258, 0.4385, 0.9258, 0.4385, 0.9258, 0.4385, 0.9258, 0.4385, 0.9258, 0.4385, 0.9258, 0.4385, 0.9258, 0.9492, 0.9353, 0.9492, 0.9353, 0.9492, 0.9353, 0.9492, 0.9353, 0.4385, 0.9258, 0.4385, 0.9258, 0.4385, 0.9258, 0.4385, 0.9258, 0.4385, 0.9258, 0.4385, 0.9258, 0.4385, 0.9258, 0.4385, 0.9258, 0.4385, 0.9258, 0.4385, 0.9258, 0.4385, 0.9258, 0.4385, 0.9258, 0.4385, 0.9258, 0.4385, 0.9258, 0.4385, 0.9258, 0.4385, 0.9258, 0.9492, 0.9353, 0.9492, 0.9353, 0.9492, 0.9353, 0.9492, 0.9353, 0.4385, 0.9258, 0.4385, 0.9258, 0.4385, 0.9258, 0.4385, 0.9258, 0.4385, 0.9258, 0.4385, 0.9258, 0.4385, 0.9258, 0.4385, 0.9258, 0.4385, 0.9258, 0.4385, 0.9258, 0.4385, 0.9258, 0.4385, 0.9258, 0.9492, 0.9353, 0.9492, 0.9353, 0.9492, 0.9353, 0.9492, 0.9353, 0.4385, 0.9258, 0.4385, 0.9258, 0.4385, 0.9258, 0.4385, 0.9258, 0.9492, 0.9353, 0.9492, 0.9353, 0.9492, 0.9353, 0.9492, 0.9353, 0.4385, 0.9258, 0.4385, 0.9258, 0.4385, 0.9258, 0.4385, 0.9258, 0.8212, 0.6896, 0.8212, 0.6896, 0.8212, 0.6896, 0.8212, 0.6896, 0.8212, 0.6896, 0.8212, 0.6896, 0.8212, 0.6896, 0.8212, 0.6896, 0.8212, 0.6896, 0.8212, 0.6896, 0.8212, 0.6896, 0.8212, 0.6896, 0.8212, 0.6896, 0.8212, 0.6896, 0.8212, 0.6896, 0.8212, 0.6896, 0.8212, 0.6896, 0.8212, 0.6896, 0.8212, 0.6896, 0.8212, 0.6896, 0.8212, 0.6896, 0.8212, 0.6896, 0.8212, 0.6896, 0.8212, 0.6896, 0.8212, 0.6896, 0.8212, 0.6896, 0.8212, 0.6896, 0.8212, 0.6896, 0.8212, 0.6896, 0.8212, 0.6896, 0.8212, 0.6896, 0.8212, 0.6896, 0.1805, 0.8193, 0.1805, 0.8193, 0.1805, 0.8193, 0.1805, 0.8193, 0.1805, 0.8193, 0.1805, 0.8193, 0.1805, 0.8193, 0.1805, 0.8193, 0.8212, 0.6896, 0.8212, 0.6896, 0.8212, 0.6896, 0.8212, 0.6896, 0.8212, 0.6896, 0.8212, 0.6896, 0.8212, 0.6896, 0.8212, 0.6896, 0.8212, 0.6896, 0.8212, 0.6896, 0.8212, 0.6896, 0.8212, 0.6896, 0.8212, 0.6896, 0.8212, 0.6896, 0.8212, 0.6896, 0.8212, 0.6896, 0.8212, 0.6896, 0.8212, 0.6896, 0.8212, 0.6896, 0.8212, 0.6896, 0.8212, 0.6896, 0.8212, 0.6896, 0.8212, 0.6896, 0.8212, 0.6896, 0.8212, 0.6896, 0.8212, 0.6896, 0.8212, 0.6896, 0.8212, 0.6896, 0.8212, 0.6896, 0.8212, 0.6896, 0.8212, 0.6896, 0.8212, 0.6896, 0.1852, 0.7909, 0.1852, 0.7909, 0.1852, 0.7909, 0.1852, 0.7909, 0.8212, 0.6896, 0.8212, 0.6896, 0.8212, 0.6896, 0.8212, 0.6896, 0.8212, 0.6896, 0.8212, 0.6896, 0.8212, 0.6896, 0.8212, 0.6896, 0.8212, 0.6896, 0.8212, 0.6896, 0.8212, 0.6896, 0.8212, 0.6896])
me_cube_001.materials.append(mat_farol_002)
me_cube_001.materials.append(mat_farol_traseiro_002)
me_cube_001.materials.append(mat_calota)
me_cube_001.materials.append(mat_pneu)
me_cube_001.materials.append(mat_vidro)
me_cube_001.materials.append(mat_farol_laranja)
me_cube_001.materials.append(mat_verde)
me_cube_001.materials.append(mat_preto)
me_cube_001.materials.append(mat_retrovisor)
me_cube_001.use_remesh_preserve_volume = False
me_cube_001.use_remesh_preserve_attributes = False
me_cube_001.use_mirror_vertex_groups = False
me_cube_001.update()

# ---- objects
ob_verde = bpy.data.objects.new('Verde', me_cube_001)

# ---- transforms, parenting, visibility, modifiers, constraints
ob_verde.location = (0.0, 0.0, 0.0)
ob_verde.lock_rotations_4d = False
ob_verde.empty_display_type = 'ARROWS'
ob_verde.lineart.crease_threshold = 0.0

# ---- collection membership
col_collection.objects.link(ob_verde)

# ---- scene / render settings (as saved in the file)
scene.frame_start = 1; scene.frame_end = 250; scene.frame_set(1)
scene.render.engine = 'BLENDER_EEVEE_NEXT'
scene.cycles.samples = 256
scene.cycles.sampling_pattern = 'TABULATED_SOBOL'
scene.cycles.use_adaptive_sampling = False
scene.cycles.use_light_tree = False
scene.eevee.use_gtao = True
scene.view_settings.view_transform = 'Filmic'
bpy.context.view_layer.update()

# ---- added for rendering (the .blend has no active camera): camera
cam_auto = bpy.data.cameras.new('AutoCamera')
cam_auto.lens = 50.0
cam_auto.sensor_width = 36.0
cam_auto.clip_end = 1000.0
ob_auto_camera = bpy.data.objects.new('AutoCamera', cam_auto)
scene.collection.objects.link(ob_auto_camera)
ob_auto_camera.location = (4.95273, -5.98963, 4.4242)
ob_auto_camera.rotation_euler = (1.09748, -7.21219e-08, 0.694738)
scene.camera = ob_auto_camera
bpy.context.view_layer.update()

